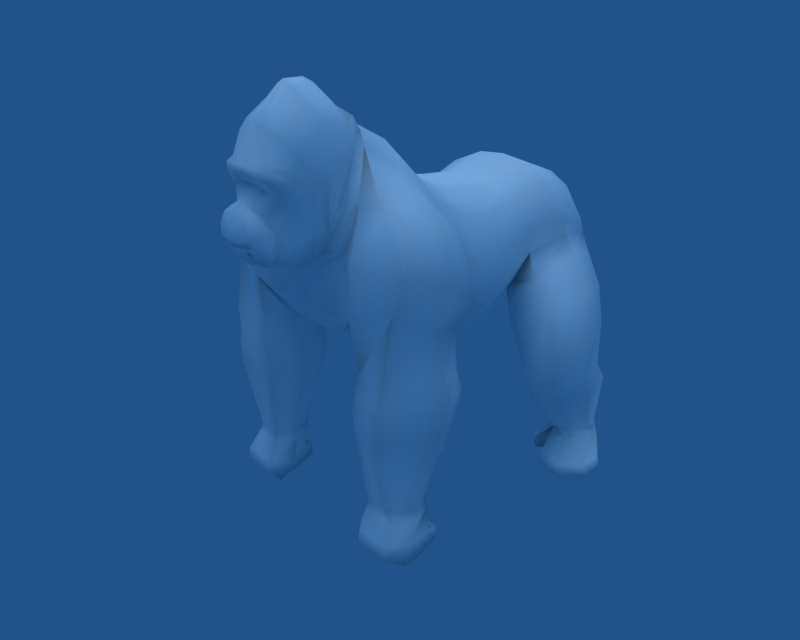 # Source: gorilla_rig.blend  (saved by Blender 2.44.0; exported with 4.5.12 LTS)
import bpy
from mathutils import Matrix  # noqa: F401  (used for matrix-valued properties, if any)

bpy.ops.wm.read_factory_settings(use_empty=True)
scene = bpy.context.scene
scene.name = 'Scene'

# ---- collections
col_collection_1 = bpy.data.collections.new('Collection 1'); scene.collection.children.link(col_collection_1)

# ---- materials (node trees are filled in below, after node groups)
mat_gorillaskin = bpy.data.materials.new('GorillaSkin')
mat_gorillaskin.alpha_threshold = 0.0
mat_gorillaskin.preview_render_type = 'FLAT'
mat_gorillaskin.diffuse_color = (1.0, 1.0, 1.0, 1.0)
mat_gorillaskin.roughness = 0.5
mat_gorillaskin.specular_intensity = 0.0
mat_gorillaskin.line_color = (0.0, 0.0, 0.0, 1.0)

# ---- material node trees

# ---- world
world_world = bpy.data.worlds.new('World'); scene.world = world_world
world_world.color = (0.129, 0.3259, 0.5407)
world_world.use_sun_shadow = False
world_world.sun_shadow_jitter_overblur = 0.0
world_world.cycles.sampling_method = 'MANUAL'
world_world.cycles.sample_map_resolution = 256

# ---- cameras
cam_camera = bpy.data.cameras.new('Camera')
cam_camera.passepartout_alpha = 0.2
cam_camera.clip_end = 100.0
cam_camera.lens = 35.0
cam_camera.ortho_scale = 7.314
cam_camera.show_passepartout = False
cam_camera.show_safe_areas = True
cam_camera.dof.focus_distance = 0.0
cam_camera.dof.aperture_fstop = 128.0

# ---- lights
light_lamp = bpy.data.lights.new('Lamp', 'SUN')
light_lamp.transmission_factor = 0.0
light_lamp.angle = 1.571
light_lamp.energy = 1.0
light_lamp.shadow_buffer_clip_start = 0.5
light_lamp.shadow_soft_size = 1.0
light_lamp.shadow_cascade_max_distance = 1000.0
light_lamp.cycles.use_multiple_importance_sampling = False

# ---- meshes
me_gorilla = bpy.data.meshes.new('Gorilla')
me_gorilla.from_pydata([(0.781, 2.187, -0.5457), (-0.781, 2.187, -0.5457), (0.6555, -1.209, -0.5457), (-0.6555, -1.209, -0.5457), (0.0, -1.209, -0.6276), (0.0, 2.187, -0.6276), (0.6534, 1.838, 1.764), (-0.6534, 1.838, 1.764), (0.6555, -0.6043, 2.446), (-0.6555, -0.6043, 2.446), (0.0, -0.6043, 2.536), (0.0, 1.838, 1.815), (1.155, 1.783, 1.509), (-1.155, 1.783, 1.509), (1.352, -0.4753, 2.01), (-1.352, -0.4753, 2.01), (1.352, -0.9536, -0.2716), (-1.352, -0.9536, -0.2716), (1.155, 1.992, -0.2716), (-1.155, 1.992, -0.2716), (0.7007, -0.5121, -1.008), (-0.7007, -0.5121, -1.008), (0.0, -0.5121, -1.116), (0.7007, 0.2328, 2.006), (-0.7007, 0.2328, 2.006), (0.0, 0.2328, 2.071), (1.297, 0.2507, 1.61), (-1.297, 0.2507, 1.61), (1.297, -0.3488, -0.6421), (-1.297, -0.3488, -0.6421), (1.153, 4.155, -0.156), (-1.153, 4.155, -0.156), (1.174, 3.59, 1.456), (-1.174, 3.59, 1.456), (0.0, 3.741, 1.556), (0.6025, 3.787, 1.628), (-0.6025, 3.787, 1.628), (0.0, 3.885, -0.286), (0.6025, 4.063, -0.4826), (-0.6025, 4.063, -0.4826), (1.352, -1.413, -0.2303), (-1.352, -1.413, -0.2303), (1.352, -0.8294, 2.31), (-1.352, -0.8294, 2.31), (0.0, -0.8784, 2.963), (0.6555, -0.8784, 2.85), (-0.6555, -0.8784, 2.85), (0.0, -1.74, -0.5731), (0.6555, -1.74, -0.4942), (-0.6555, -1.74, -0.4942), (0.7007, -2.451, -0.1382), (-0.7007, -2.451, -0.1382), (0.0, -2.451, -0.1847), (0.7007, -1.264, 3.214), (-0.7007, -1.264, 3.214), (0.0, -1.264, 3.352), (1.297, -1.363, 2.75), (-1.297, -1.363, 2.75), (1.297, -2.189, 0.01331), (-1.297, -2.189, 0.01331), (2.026, -0.5313, 1.118), (-2.026, -0.5313, 1.118), (1.514, 1.841, 0.9346), (-1.514, 1.841, 0.9346), (1.874, -0.02576, 0.8336), (-1.874, -0.02576, 0.8336), (1.369, 3.963, 0.6632), (-1.369, 3.963, 0.6632), (0.5009, 4.325, 0.7438), (-0.5009, 4.325, 0.7438), (0.0, 4.191, 0.7525), (2.026, -0.7606, 1.712), (-2.026, -0.7606, 1.712), (1.874, -1.426, 2.45), (-1.874, -1.426, 2.45), (0.763, 0.7677, -1.217), (-0.763, 0.7677, -1.217), (0.0, 0.7677, -1.338), (0.667, 1.035, 1.863), (-0.667, 1.035, 1.863), (0.0, 1.035, 1.919), (1.222, 0.9933, 1.426), (-1.222, 0.9933, 1.426), (1.222, 0.7612, -0.8096), (-1.222, 0.7612, -0.8096), (1.665, 0.9075, 0.7212), (-1.665, 0.9075, 0.7212), (0.7007, 3.127, -0.5916), (-0.7007, 3.127, -0.5916), (1.297, 2.698, 1.72), (-1.297, 2.698, 1.72), (0.6303, 2.813, 2.026), (-0.6303, 2.813, 2.026), (0.0, 2.813, 2.092), (0.0, 3.127, -0.6761), (1.802, 2.701, 1.024), (-1.802, 2.701, 1.024), (2.048, -0.7192, 0.2742), (-2.048, -0.7192, 0.2742), (1.526, 1.963, 0.4386), (-1.526, 1.963, 0.4386), (1.893, -0.2338, -0.006565), (-1.893, -0.2338, -0.006565), (1.428, 4.01, 0.3368), (-1.428, 4.01, 0.3368), (0.5465, 4.29, 0.142), (-0.5465, 4.29, 0.142), (0.0, 4.142, 0.2284), (2.206, -0.8845, 0.4769), (-2.206, -0.8845, 0.4769), (1.68, 0.8111, -0.1349), (-1.68, 0.8111, -0.1349), (1.821, 2.777, 0.7208), (-1.821, 2.777, 0.7208), (1.751, -2.282, 2.384), (-1.751, -2.282, 2.384), (1.535, -2.83, 1.585), (-1.535, -2.83, 1.585), (1.378, -2.778, 0.4734), (-1.378, -2.778, 0.4734), (1.376, -1.844, 2.77), (-1.376, -1.844, 2.77), (0.7725, -2.74, 0.3646), (-0.7725, -2.74, 0.3646), (0.8726, -1.879, 3.229), (-0.8726, -1.879, 3.229), (0.0, -1.657, 3.564), (0.0, -2.756, 0.3391), (0.9328, -2.449, 1.452), (-0.9328, -2.449, 1.452), (1.148, -2.27, 2.37), (-1.148, -2.27, 2.37), (0.0, -2.811, 0.819), (2.382, -0.9718, 1.389), (-2.382, -0.9718, 1.389), (2.357, -1.473, 2.084), (-2.357, -1.473, 2.084), (2.257, -2.139, 2.115), (-2.257, -2.139, 2.115), (2.792, -1.752, 1.322), (-2.792, -1.752, 1.322), (2.654, -0.9702, 0.7345), (-2.654, -0.9702, 0.7345), (2.493, -2.511, 1.492), (-2.493, -2.511, 1.492), (2.554, -1.915, 0.416), (-2.554, -1.915, 0.416), (2.358, -1.158, 0.09296), (-2.358, -1.158, 0.09296), (2.233, -2.535, 0.772), (-2.233, -2.535, 0.772), (1.288, -1.267, -0.8059), (-1.288, -1.267, -0.8059), (1.145, -2.111, -0.663), (-1.145, -2.111, -0.663), (1.428, -2.641, -0.6186), (-1.428, -2.641, -0.6186), (2.734, -1.856, -0.5245), (-2.734, -1.856, -0.5245), (2.396, -1.136, -0.7498), (-2.396, -1.136, -0.7498), (2.223, -2.779, -0.4883), (-2.223, -2.779, -0.4883), (1.446, -1.137, -1.561), (-1.446, -1.137, -1.561), (1.107, -2.026, -1.407), (-1.107, -2.026, -1.407), (1.314, -2.737, -1.406), (-1.314, -2.737, -1.406), (2.825, -1.913, -1.256), (-2.825, -1.913, -1.256), (2.41, -1.085, -1.503), (-2.41, -1.085, -1.503), (2.115, -2.892, -1.278), (-2.115, -2.892, -1.278), (1.315, -2.202, -3.361), (-1.315, -2.202, -3.361), (1.619, -1.686, -3.427), (-1.619, -1.686, -3.427), (1.525, -2.619, -3.36), (-1.525, -2.619, -3.36), (2.166, -1.684, -3.413), (-2.166, -1.684, -3.413), (2.405, -2.187, -3.366), (-2.405, -2.187, -3.366), (1.993, -2.618, -3.354), (-1.993, -2.618, -3.354), (1.416, -1.166, -1.196), (-1.416, -1.166, -1.196), (1.15, -2.099, -1.035), (-1.15, -2.099, -1.035), (1.406, -2.752, -1.033), (-1.406, -2.752, -1.033), (2.836, -1.797, -0.9326), (-2.836, -1.797, -0.9326), (2.435, -1.038, -1.16), (-2.435, -1.038, -1.16), (2.163, -2.805, -0.9139), (-2.163, -2.805, -0.9139), (1.476, -1.233, -2.0), (-1.476, -1.233, -2.0), (1.08, -2.066, -1.857), (-1.08, -2.066, -1.857), (1.349, -2.733, -1.855), (-1.349, -2.733, -1.855), (2.749, -1.964, -1.717), (-2.749, -1.964, -1.717), (2.366, -1.204, -1.945), (-2.366, -1.204, -1.945), (2.1, -2.878, -1.736), (-2.1, -2.878, -1.736), (1.846, 1.748, -0.01612), (-1.846, 1.748, -0.01612), (2.165, 2.552, 0.3891), (-2.165, 2.552, 0.3891), (1.866, 3.586, 0.1709), (-1.866, 3.586, 0.1709), (1.152, 3.905, -0.7192), (-1.152, 3.905, -0.7192), (0.989, 2.911, -1.166), (-0.989, 2.911, -1.166), (1.069, 1.972, -1.12), (-1.069, 1.972, -1.12), (1.456, 4.028, -0.4346), (-1.456, 4.028, -0.4346), (1.379, 1.777, -0.4302), (-1.379, 1.777, -0.4302), (2.432, 1.424, -0.6415), (-2.432, 1.424, -0.6415), (2.698, 2.238, -0.2725), (-2.698, 2.238, -0.2725), (2.451, 3.254, -0.3976), (-2.451, 3.254, -0.3976), (1.738, 3.465, -1.174), (-1.738, 3.465, -1.174), (1.574, 2.587, -1.792), (-1.574, 2.587, -1.792), (1.655, 1.648, -1.746), (-1.655, 1.648, -1.746), (2.048, 3.612, -0.7772), (-2.048, 3.612, -0.7772), (1.965, 1.453, -1.056), (-1.965, 1.453, -1.056), (2.734, 1.343, -1.261), (-2.734, 1.343, -1.261), (3.024, 2.061, -1.072), (-3.024, 2.061, -1.072), (2.808, 2.924, -1.065), (-2.808, 2.924, -1.065), (1.878, 3.052, -1.673), (-1.878, 3.052, -1.673), (1.814, 2.371, -1.98), (-1.814, 2.371, -1.98), (1.898, 1.551, -1.955), (-1.898, 1.551, -1.955), (2.369, 3.18, -1.317), (-2.369, 3.18, -1.317), (2.242, 1.282, -1.56), (-2.242, 1.282, -1.56), (2.728, 1.398, -2.166), (-2.728, 1.398, -2.166), (3.036, 2.073, -2.072), (-3.036, 2.073, -2.072), (2.853, 2.873, -2.013), (-2.853, 2.873, -2.013), (1.841, 3.006, -2.302), (-1.841, 3.006, -2.302), (1.684, 2.36, -2.361), (-1.684, 2.36, -2.361), (1.85, 1.597, -2.363), (-1.85, 1.597, -2.363), (2.375, 3.148, -2.112), (-2.375, 3.148, -2.112), (2.197, 1.309, -2.31), (-2.197, 1.309, -2.31), (2.728, 1.718, -2.648), (-2.728, 1.718, -2.648), (3.036, 2.394, -2.554), (-3.036, 2.394, -2.554), (2.853, 3.194, -2.494), (-2.853, 3.194, -2.494), (1.841, 3.327, -2.784), (-1.841, 3.327, -2.784), (1.684, 2.681, -2.843), (-1.684, 2.681, -2.843), (1.85, 1.917, -2.844), (-1.85, 1.917, -2.844), (2.375, 3.468, -2.594), (-2.375, 3.468, -2.594), (2.197, 1.63, -2.791), (-2.197, 1.63, -2.791), (2.774, 2.882, -3.722), (-2.774, 2.882, -3.722), (2.58, 2.521, -3.695), (-2.58, 2.521, -3.695), (2.659, 3.342, -3.706), (-2.659, 3.342, -3.706), (2.022, 3.404, -3.672), (-2.022, 3.404, -3.672), (1.897, 2.998, -3.709), (-1.897, 2.998, -3.709), (2.027, 2.517, -3.71), (-2.027, 2.517, -3.71), (2.358, 3.494, -3.704), (-2.358, 3.494, -3.704), (2.246, 2.379, -3.698), (-2.246, 2.379, -3.698), (0.0, -3.163, 3.942), (0.0, -2.878, 1.271), (0.0, -4.009, 1.685), (0.0, -4.112, 1.926), (0.5994, -3.163, 3.688), (-0.5994, -3.163, 3.688), (0.7579, -2.878, 1.461), (-0.7579, -2.878, 1.461), (0.3182, -3.953, 1.711), (-0.3182, -3.953, 1.711), (0.3182, -4.055, 1.952), (-0.3182, -4.055, 1.952), (0.0, -3.929, 1.561), (0.0, -4.026, 2.136), (0.0, -4.026, 1.823), (1.022, -2.758, 2.916), (-1.022, -2.758, 2.916), (0.2996, -3.829, 1.561), (-0.2996, -3.829, 1.561), (0.3899, -3.97, 1.837), (-0.3899, -3.97, 1.837), (0.3743, -3.997, 2.136), (-0.3743, -3.997, 2.136), (0.2901, -2.913, 1.307), (-0.2901, -2.913, 1.307), (0.1943, -3.184, 3.853), (-0.1943, -3.184, 3.853), (0.0941, -3.991, 1.702), (-0.0941, -3.991, 1.702), (0.0941, -4.089, 1.932), (-0.0941, -4.089, 1.932), (0.4492, -3.896, 1.823), (-0.4492, -3.896, 1.823), (0.1133, -3.92, 1.526), (-0.1133, -3.92, 1.526), (0.0941, -4.007, 1.833), (-0.0941, -4.007, 1.833), (0.1042, -4.023, 2.146), (-0.1042, -4.023, 2.146), (0.0, -3.727, 1.361), (0.0, -3.962, 2.328), (0.4588, -3.727, 1.502), (-0.4588, -3.727, 1.502), (0.2843, -3.962, 2.328), (-0.2843, -3.962, 2.328), (0.5336, -3.743, 1.801), (-0.5336, -3.743, 1.801), (0.1393, -3.722, 1.393), (-0.1393, -3.722, 1.393), (0.105, -3.96, 2.329), (-0.105, -3.96, 2.329), (0.0, -3.358, 1.235), (0.0, -3.623, 2.794), (0.5602, -3.358, 1.425), (-0.5602, -3.358, 1.425), (0.4762, -3.592, 2.706), (-0.4762, -3.592, 2.706), (0.6122, -3.297, 2.371), (-0.6122, -3.297, 2.371), (0.2388, -3.37, 1.27), (-0.2388, -3.37, 1.27), (0.1529, -3.602, 2.781), (-0.1529, -3.602, 2.781), (0.0, -3.539, 1.279), (0.0, -3.793, 2.561), (0.415, -3.517, 1.455), (-0.415, -3.517, 1.455), (0.2081, -3.742, 2.457), (-0.2081, -3.742, 2.457), (0.4898, -3.481, 2.021), (-0.4898, -3.481, 2.021), (0.1655, -3.543, 1.312), (-0.1655, -3.543, 1.312), (0.04202, -3.785, 2.537), (-0.04202, -3.785, 2.537), (0.0, -3.272, 1.211), (0.0, -3.768, 2.969), (0.6117, -3.272, 1.402), (-0.6117, -3.272, 1.402), (0.4787, -3.704, 2.933), (-0.4787, -3.704, 2.933), (0.707, -3.194, 2.474), (-0.707, -3.194, 2.474), (0.2558, -3.289, 1.25), (-0.2558, -3.289, 1.25), (0.1575, -3.754, 2.962), (-0.1575, -3.754, 2.962), (0.0, -3.158, 1.171), (0.0, -3.72, 3.097), (0.6853, -3.158, 1.362), (-0.6853, -3.158, 1.362), (0.5523, -3.656, 3.061), (-0.5523, -3.656, 3.061), (0.7806, -3.083, 2.579), (-0.7806, -3.083, 2.579), (0.2871, -3.18, 1.212), (-0.2871, -3.18, 1.212), (0.1878, -3.716, 3.091), (-0.1878, -3.716, 3.091), (0.0, -3.052, 1.182), (0.0, -3.614, 3.167), (0.6965, -3.052, 1.373), (-0.6965, -3.052, 1.373), (0.5221, -3.549, 3.131), (-0.5221, -3.549, 3.131), (0.8103, -2.989, 2.692), (-0.8103, -2.989, 2.692), (0.306, -3.079, 1.222), (-0.306, -3.079, 1.222), (0.1942, -3.614, 3.157), (-0.1942, -3.614, 3.157), (0.0, -2.965, 1.226), (0.0, -3.448, 3.741), (0.7103, -2.965, 1.417), (-0.7103, -2.965, 1.417), (0.5667, -3.341, 3.519), (-0.5667, -3.341, 3.519), (0.9143, -2.873, 2.804), (-0.9143, -2.873, 2.804), (0.298, -2.996, 1.265), (-0.298, -2.996, 1.265), (0.196, -3.457, 3.68), (-0.196, -3.457, 3.68), (0.0, -3.636, 1.352), (0.0, -3.877, 2.444), (0.459, -3.629, 1.5), (-0.459, -3.629, 1.5), (0.2773, -3.827, 2.401), (-0.2773, -3.827, 2.401), (0.5139, -3.612, 1.911), (-0.5139, -3.612, 1.911), (0.1077, -3.636, 1.385), (-0.1077, -3.636, 1.385), (0.07353, -3.865, 2.426), (-0.07353, -3.865, 2.426), (0.0, -4.083, 1.853), (0.8115, -2.96, 3.414), (-0.8115, -2.96, 3.414), (0.3182, -4.027, 1.879), (-0.3182, -4.027, 1.879), (0.4492, -3.946, 1.98), (-0.4492, -3.946, 1.98), (0.0941, -4.062, 1.862), (-0.0941, -4.062, 1.862), (0.5336, -3.852, 2.064), (-0.5336, -3.852, 2.064), (0.6332, -3.465, 2.545), (-0.6332, -3.465, 2.545), (0.4074, -3.637, 2.291), (-0.4074, -3.637, 2.291), (0.6909, -3.539, 2.743), (-0.6909, -3.539, 2.743), (0.7645, -3.38, 2.874), (-0.7645, -3.38, 2.874), (0.7942, -3.287, 3.03), (-0.7942, -3.287, 3.03), (0.7935, -3.161, 3.235), (-0.7935, -3.161, 3.235), (0.4892, -3.744, 2.178), (-0.4892, -3.744, 2.178), (0.0, -4.039, 1.754), (1.022, -2.818, 2.094), (-1.022, -2.818, 2.094), (0.3182, -3.983, 1.78), (-0.3182, -3.983, 1.78), (0.4492, -3.862, 1.692), (-0.4492, -3.862, 1.692), (0.0941, -4.02, 1.768), (-0.0941, -4.02, 1.768), (0.5336, -3.735, 1.581), (-0.5336, -3.735, 1.581), (0.6122, -3.324, 1.77), (-0.6122, -3.324, 1.77), (0.4898, -3.506, 1.618), (-0.4898, -3.506, 1.618), (0.6637, -3.233, 1.843), (-0.6637, -3.233, 1.843), (0.7373, -3.12, 1.875), (-0.7373, -3.12, 1.875), (0.8103, -3.021, 1.937), (-0.8103, -3.021, 1.937), (0.9143, -2.919, 2.015), (-0.9143, -2.919, 2.015), (0.5337, -3.624, 1.632), (-0.5337, -3.624, 1.632), (0.0, -2.766, 1.314), (0.3153, -2.715, 1.479), (-0.3153, -2.715, 1.479), (0.7418, -2.723, 1.616), (-0.7418, -2.723, 1.616), (0.5994, -2.741, 3.955), (-0.5994, -2.741, 3.955), (0.1943, -2.771, 4.238), (-0.1943, -2.771, 4.238), (0.0, -2.801, 4.33), (1.006, -2.5, 3.149), (-1.006, -2.5, 3.149), (0.8115, -2.642, 3.647), (-0.8115, -2.642, 3.647), (1.006, -2.629, 2.309), (-1.006, -2.629, 2.309), (0.8902, -2.116, 3.292), (-0.8902, -2.116, 3.292), (1.077, -2.449, 2.408), (-1.077, -2.449, 2.408), (0.8373, -2.586, 1.534), (-0.8373, -2.586, 1.534), (0.0, -2.803, 1.117), (0.3905, 2.187, -0.5866), (-0.3905, 2.187, -0.5866), (0.3278, -1.209, -0.5866), (-0.3278, -1.209, -0.5866), (0.3267, 1.838, 1.789), (-0.3267, 1.838, 1.789), (0.3278, -0.6043, 2.491), (-0.3278, -0.6043, 2.491), (0.3503, -0.5121, -1.062), (-0.3503, -0.5121, -1.062), (0.3503, 0.2328, 2.038), (-0.3503, 0.2328, 2.038), (0.3012, 3.764, 1.592), (-0.3012, 3.764, 1.592), (0.3012, 3.98, -0.4253), (-0.3012, 3.98, -0.4253), (0.3278, -0.8784, 2.907), (-0.3278, -0.8784, 2.907), (0.3278, -1.74, -0.5336), (-0.3278, -1.74, -0.5336), (0.3503, -2.451, -0.1614), (-0.3503, -2.451, -0.1614), (0.3503, -1.264, 3.283), (-0.3503, -1.264, 3.283), (0.2504, 4.32, 0.7547), (-0.2504, 4.32, 0.7547), (0.3815, 0.7677, -1.277), (-0.3815, 0.7677, -1.277), (0.3335, 1.035, 1.891), (-0.3335, 1.035, 1.891), (0.3151, 2.813, 2.059), (-0.3151, 2.813, 2.059), (0.3503, 3.127, -0.6339), (-0.3503, 3.127, -0.6339), (0.2732, 4.283, 0.1586), (-0.2732, 4.283, 0.1586), (0.3872, -1.695, 3.499), (-0.3872, -1.695, 3.499), (0.3863, -2.748, 0.3519), (-0.3863, -2.748, 0.3519), (0.4664, -2.688, 1.135), (-0.4664, -2.688, 1.135), (0.4187, -2.695, 1.325), (-0.4187, -2.695, 1.325), (0.8184, -2.166, 3.651), (-0.8184, -2.166, 3.651), (0.5849, -2.265, 3.961), (-0.5849, -2.265, 3.961), (0.2076, -2.364, 4.251), (-0.2076, -2.364, 4.251), (0.0, -2.404, 4.317), (0.8096, -1.893, 3.476), (-0.8096, -1.893, 3.476), (0.6586, -1.92, 3.707), (-0.6586, -1.92, 3.707), (0.2246, -1.931, 3.815), (-0.2246, -1.931, 3.815), (0.0, -1.996, 3.91), (0.7319, 0.1278, -1.227), (-0.7319, 0.1278, -1.227), (0.0, 0.1278, -1.342), (0.6838, 0.6341, 1.935), (-0.6838, 0.6341, 1.935), (0.0, 0.6341, 1.995), (1.259, 0.622, 1.518), (-1.259, 0.622, 1.518), (1.259, 0.2062, -0.8175), (-1.259, 0.2062, -0.8175), (1.77, 0.4409, 0.7774), (-1.77, 0.4409, 0.7774), (1.787, 0.2886, -0.07076), (-1.787, 0.2886, -0.07076), (0.3659, 0.1278, -1.284), (-0.3659, 0.1278, -1.284), (0.3419, 0.6341, 1.965), (-0.3419, 0.6341, 1.965), (1.516, -1.762, -3.582), (-1.516, -1.762, -3.582), (1.424, -2.258, -4.436), (-1.424, -2.258, -4.436), (1.516, -2.918, -4.242), (-1.516, -2.918, -4.242), (1.516, -2.681, -3.582), (-1.516, -2.681, -3.582), (2.272, -1.762, -3.582), (-2.272, -1.762, -3.582), (2.493, -2.258, -4.436), (-2.493, -2.258, -4.436), (2.272, -2.918, -4.242), (-2.272, -2.918, -4.242), (2.191, -2.588, -3.582), (-2.191, -2.588, -3.582), (1.299, -2.761, -4.414), (-1.299, -2.761, -4.414), (1.424, -1.935, -3.912), (-1.424, -1.935, -3.912), (1.312, -2.221, -3.582), (-1.312, -2.221, -3.582), (1.516, -2.853, -3.977), (-1.516, -2.853, -3.977), (2.493, -1.935, -3.912), (-2.493, -1.935, -3.912), (2.518, -2.591, -4.414), (-2.518, -2.591, -4.414), (2.272, -2.853, -3.977), (-2.272, -2.853, -3.977), (2.422, -2.221, -3.582), (-2.422, -2.221, -3.582), (1.148, -2.437, -3.955), (-1.148, -2.437, -3.955), (2.518, -2.437, -3.955), (-2.518, -2.437, -3.955), (1.585, -1.637, -4.072), (-1.585, -1.637, -4.072), (2.384, -1.637, -4.072), (-2.384, -1.637, -4.072), (2.384, -1.645, -4.415), (-2.384, -1.645, -4.415), (1.585, -1.645, -4.415), (-1.585, -1.645, -4.415), (2.074, 3.363, -3.866), (-2.074, 3.363, -3.866), (2.018, 3.43, -4.435), (-2.018, 3.43, -4.435), (2.074, 2.579, -4.435), (-2.074, 2.579, -4.435), (2.074, 2.579, -3.866), (-2.074, 2.579, -3.866), (2.672, 3.363, -3.866), (-2.672, 3.363, -3.866), (2.672, 3.363, -4.435), (-2.672, 3.363, -4.435), (2.672, 2.579, -4.37), (-2.672, 2.579, -4.37), (2.672, 2.579, -3.866), (-2.672, 2.579, -3.866), (1.924, 2.962, -4.435), (-1.924, 2.962, -4.435), (1.982, 3.496, -4.14), (-1.982, 3.496, -4.14), (1.924, 2.962, -3.866), (-1.924, 2.962, -3.866), (2.043, 2.571, -4.14), (-2.043, 2.571, -4.14), (2.693, 3.424, -4.14), (-2.693, 3.424, -4.14), (2.908, 3.078, -4.443), (-2.908, 3.078, -4.443), (2.908, 3.078, -3.874), (-2.908, 3.078, -3.874), (2.383, 3.561, -4.435), (-2.383, 3.561, -4.435), (2.439, 3.495, -3.866), (-2.439, 3.495, -3.866), (2.439, 2.428, -4.37), (-2.439, 2.428, -4.37), (2.439, 2.428, -3.866), (-2.439, 2.428, -3.866), (1.879, 2.987, -4.14), (-1.879, 2.987, -4.14), (2.949, 3.114, -4.149), (-2.949, 3.114, -4.149), (2.379, 3.639, -4.14), (-2.379, 3.639, -4.14), (2.439, 2.962, -4.37), (-2.439, 2.962, -4.37), (3.286, 2.564, -4.432), (-3.286, 2.564, -4.432), (3.36, 2.555, -4.278), (-3.36, 2.555, -4.278), (3.286, 2.564, -4.09), (-3.286, 2.564, -4.09), (3.264, 2.131, -4.09), (-3.264, 2.131, -4.09), (2.833, 1.73, -4.09), (-2.833, 1.73, -4.09), (2.284, 1.896, -4.09), (-2.284, 1.896, -4.09), (3.264, 2.131, -4.432), (-3.264, 2.131, -4.432), (2.833, 1.73, -4.432), (-2.833, 1.73, -4.432), (2.284, 1.896, -4.432), (-2.284, 1.896, -4.432), (2.271, 1.829, -4.278), (-2.271, 1.829, -4.278), (2.868, 1.649, -4.278), (-2.868, 1.649, -4.278), (3.336, 2.085, -4.278), (-3.336, 2.085, -4.278), (1.699, 2.428, -4.432), (-1.699, 2.428, -4.432), (1.635, 2.407, -4.293), (-1.635, 2.407, -4.293), (1.699, 2.428, -4.115), (-1.699, 2.428, -4.115), (1.795, 2.251, -4.293), (-1.795, 2.251, -4.293), (1.846, 2.284, -4.115), (-1.846, 2.284, -4.115), (1.846, 2.284, -4.432), (-1.846, 2.284, -4.432)], [], [(23, 8, 14, 26), (15, 9, 24, 27), (2, 20, 28, 16), (29, 21, 3, 17), (2, 16, 40, 48), (41, 17, 3, 49), (14, 8, 45, 42), (46, 9, 15, 43), (42, 45, 53, 56), (54, 46, 43, 57), (48, 40, 58, 50), (59, 41, 49, 51), (14, 60, 64, 26), (65, 61, 15, 27), (68, 35, 32, 66), (33, 36, 69, 67), (60, 14, 42, 71), (43, 15, 61, 72), (71, 42, 56, 73), (57, 43, 72, 74), (6, 78, 81, 12), (82, 79, 7, 13), (75, 0, 18, 83), (19, 1, 76, 84), (85, 62, 12, 81), (13, 63, 86, 82), (12, 89, 91, 6), (92, 90, 13, 7), (89, 32, 35, 91), (36, 33, 90, 92), (62, 95, 89, 12), (90, 96, 63, 13), (95, 66, 32, 89), (33, 67, 96, 90), (60, 97, 101, 64), (102, 98, 61, 65), (97, 16, 28, 101), (29, 17, 98, 102), (38, 105, 103, 30), (104, 106, 39, 31), (105, 68, 66, 103), (67, 69, 106, 104), (16, 97, 108, 40), (109, 98, 17, 41), (97, 60, 71, 108), (72, 61, 98, 109), (18, 99, 110, 83), (111, 100, 19, 84), (99, 62, 85, 110), (86, 63, 100, 111), (112, 95, 62, 99), (63, 96, 113, 100), (103, 66, 95, 112), (96, 67, 104, 113), (73, 56, 120, 114), (121, 57, 74, 115), (50, 58, 118, 122), (119, 59, 51, 123), (56, 53, 124, 120), (125, 54, 57, 121), (128, 122, 118, 116), (119, 123, 129, 117), (130, 128, 116, 114), (117, 129, 131, 115), (124, 130, 114, 120), (115, 131, 125, 121), (71, 73, 135, 133), (136, 74, 72, 134), (73, 114, 137, 135), (138, 115, 74, 136), (133, 135, 139, 141), (140, 136, 134, 142), (135, 137, 143, 139), (144, 138, 136, 140), (114, 116, 143, 137), (144, 117, 115, 138), (71, 133, 141, 108), (142, 134, 72, 109), (141, 139, 145, 147), (146, 140, 142, 148), (139, 143, 149, 145), (150, 144, 140, 146), (116, 118, 149, 143), (150, 119, 117, 144), (40, 108, 141, 147), (142, 109, 41, 148), (58, 40, 151, 153), (152, 41, 59, 154), (118, 58, 153, 155), (154, 59, 119, 156), (147, 145, 157, 159), (158, 146, 148, 160), (145, 149, 161, 157), (162, 150, 146, 158), (149, 118, 155, 161), (156, 119, 150, 162), (40, 147, 159, 151), (160, 148, 41, 152), (151, 187, 189, 153), (190, 188, 152, 154), (153, 189, 191, 155), (192, 190, 154, 156), (157, 193, 195, 159), (196, 194, 158, 160), (161, 197, 193, 157), (194, 198, 162, 158), (155, 191, 197, 161), (198, 192, 156, 162), (159, 195, 187, 151), (188, 196, 160, 152), (163, 199, 201, 165), (202, 200, 164, 166), (199, 177, 175, 201), (176, 178, 200, 202), (165, 201, 203, 167), (204, 202, 166, 168), (201, 175, 179, 203), (180, 176, 202, 204), (169, 205, 207, 171), (208, 206, 170, 172), (205, 183, 181, 207), (182, 184, 206, 208), (173, 209, 205, 169), (206, 210, 174, 170), (209, 185, 183, 205), (184, 186, 210, 206), (167, 203, 209, 173), (210, 204, 168, 174), (203, 179, 185, 209), (186, 180, 204, 210), (171, 207, 199, 163), (200, 208, 172, 164), (207, 181, 177, 199), (178, 182, 208, 200), (112, 99, 211, 213), (212, 100, 113, 214), (103, 112, 213, 215), (214, 113, 104, 216), (87, 38, 217, 219), (218, 39, 88, 220), (0, 87, 219, 221), (220, 88, 1, 222), (30, 103, 215, 223), (216, 104, 31, 224), (30, 223, 217, 38), (218, 224, 31, 39), (18, 225, 211, 99), (212, 226, 19, 100), (0, 221, 225, 18), (226, 222, 1, 19), (213, 211, 227, 229), (228, 212, 214, 230), (215, 213, 229, 231), (230, 214, 216, 232), (219, 217, 233, 235), (234, 218, 220, 236), (221, 219, 235, 237), (236, 220, 222, 238), (223, 215, 231, 239), (232, 216, 224, 240), (217, 223, 239, 233), (240, 224, 218, 234), (211, 225, 241, 227), (242, 226, 212, 228), (225, 221, 237, 241), (238, 222, 226, 242), (229, 227, 243, 245), (244, 228, 230, 246), (231, 229, 245, 247), (246, 230, 232, 248), (235, 233, 249, 251), (250, 234, 236, 252), (237, 235, 251, 253), (252, 236, 238, 254), (239, 231, 247, 255), (248, 232, 240, 256), (233, 239, 255, 249), (256, 240, 234, 250), (227, 241, 257, 243), (258, 242, 228, 244), (241, 237, 253, 257), (254, 238, 242, 258), (245, 243, 259, 261), (260, 244, 246, 262), (247, 245, 261, 263), (262, 246, 248, 264), (251, 249, 265, 267), (266, 250, 252, 268), (253, 251, 267, 269), (268, 252, 254, 270), (255, 247, 263, 271), (264, 248, 256, 272), (249, 255, 271, 265), (272, 256, 250, 266), (243, 257, 273, 259), (274, 258, 244, 260), (257, 253, 269, 273), (270, 254, 258, 274), (261, 259, 275, 277), (276, 260, 262, 278), (263, 261, 277, 279), (278, 262, 264, 280), (267, 265, 281, 283), (282, 266, 268, 284), (269, 267, 283, 285), (284, 268, 270, 286), (271, 263, 279, 287), (280, 264, 272, 288), (265, 271, 287, 281), (288, 272, 266, 282), (259, 273, 289, 275), (290, 274, 260, 276), (273, 269, 285, 289), (286, 270, 274, 290), (277, 275, 293, 291), (294, 276, 278, 292), (279, 277, 291, 295), (292, 278, 280, 296), (283, 281, 297, 299), (298, 282, 284, 300), (285, 283, 299, 301), (300, 284, 286, 302), (287, 279, 295, 303), (296, 280, 288, 304), (281, 287, 303, 297), (304, 288, 282, 298), (275, 289, 305, 293), (306, 290, 276, 294), (289, 285, 301, 305), (302, 286, 290, 306), (340, 324, 315, 334), (316, 325, 341, 335), (319, 340, 334, 309), (335, 341, 319, 309), (336, 317, 328, 344), (329, 318, 337, 345), (310, 336, 344, 320), (345, 337, 310, 320), (348, 324, 340, 354), (341, 325, 349, 355), (354, 340, 319, 346), (319, 341, 355, 346), (328, 350, 356, 344), (357, 351, 329, 345), (344, 356, 347, 320), (347, 357, 345, 320), (360, 372, 378, 366), (379, 373, 361, 367), (366, 378, 370, 358), (370, 379, 367, 358), (374, 362, 368, 380), (369, 363, 375, 381), (380, 368, 359, 371), (359, 369, 381, 371), (384, 360, 366, 390), (367, 361, 385, 391), (390, 366, 358, 382), (358, 367, 391, 382), (362, 386, 392, 368), (393, 387, 363, 369), (368, 392, 383, 359), (383, 393, 369, 359), (396, 384, 390, 402), (391, 385, 397, 403), (402, 390, 382, 394), (382, 391, 403, 394), (386, 398, 404, 392), (405, 399, 387, 393), (392, 404, 395, 383), (395, 405, 393, 383), (408, 396, 402, 414), (403, 397, 409, 415), (414, 402, 394, 406), (394, 403, 415, 406), (398, 410, 416, 404), (417, 411, 399, 405), (404, 416, 407, 395), (407, 417, 405, 395), (313, 420, 426, 330), (427, 421, 314, 331), (420, 408, 414, 426), (415, 409, 421, 427), (330, 426, 418, 308), (418, 427, 331, 308), (426, 414, 406, 418), (406, 415, 427, 418), (410, 422, 428, 416), (429, 423, 411, 417), (422, 311, 332, 428), (333, 312, 423, 429), (416, 428, 419, 407), (419, 429, 417, 407), (428, 332, 307, 419), (307, 333, 429, 419), (372, 432, 438, 378), (439, 433, 373, 379), (432, 348, 354, 438), (355, 349, 433, 439), (378, 438, 430, 370), (430, 439, 379, 370), (438, 354, 346, 430), (346, 355, 439, 430), (350, 434, 440, 356), (441, 435, 351, 357), (434, 374, 380, 440), (381, 375, 435, 441), (356, 440, 431, 347), (431, 441, 357, 347), (440, 380, 371, 431), (371, 381, 441, 431), (317, 445, 447, 328), (448, 446, 318, 329), (445, 326, 338, 447), (339, 327, 446, 448), (326, 445, 449, 342), (450, 446, 327, 343), (445, 317, 336, 449), (337, 318, 446, 450), (342, 449, 442, 321), (442, 450, 343, 321), (449, 336, 310, 442), (310, 337, 450, 442), (328, 447, 451, 350), (452, 448, 329, 351), (447, 338, 352, 451), (353, 339, 448, 452), (374, 455, 453, 362), (454, 456, 375, 363), (455, 376, 364, 453), (365, 377, 456, 454), (362, 453, 457, 386), (458, 454, 363, 387), (453, 364, 388, 457), (389, 365, 454, 458), (386, 457, 459, 398), (460, 458, 387, 399), (457, 388, 400, 459), (401, 389, 458, 460), (398, 459, 461, 410), (462, 460, 399, 411), (459, 400, 412, 461), (413, 401, 460, 462), (422, 463, 443, 311), (444, 464, 423, 312), (463, 424, 322, 443), (323, 425, 464, 444), (410, 461, 463, 422), (464, 462, 411, 423), (461, 412, 424, 463), (425, 413, 462, 464), (434, 465, 455, 374), (456, 466, 435, 375), (465, 436, 376, 455), (377, 437, 466, 456), (350, 451, 465, 434), (466, 452, 351, 435), (451, 352, 436, 465), (437, 353, 452, 466), (326, 470, 472, 338), (473, 471, 327, 339), (470, 315, 324, 472), (325, 316, 471, 473), (315, 470, 474, 334), (475, 471, 316, 335), (470, 326, 342, 474), (343, 327, 471, 475), (334, 474, 467, 309), (467, 475, 335, 309), (474, 342, 321, 467), (321, 343, 475, 467), (338, 472, 476, 352), (477, 473, 339, 353), (472, 324, 348, 476), (349, 325, 473, 477), (376, 480, 478, 364), (479, 481, 377, 365), (480, 372, 360, 478), (361, 373, 481, 479), (364, 478, 482, 388), (483, 479, 365, 389), (478, 360, 384, 482), (385, 361, 479, 483), (388, 482, 484, 400), (485, 483, 389, 401), (482, 384, 396, 484), (397, 385, 483, 485), (400, 484, 486, 412), (487, 485, 401, 413), (484, 396, 408, 486), (409, 397, 485, 487), (424, 488, 468, 322), (469, 489, 425, 323), (488, 420, 313, 468), (314, 421, 489, 469), (412, 486, 488, 424), (489, 487, 413, 425), (486, 408, 420, 488), (421, 409, 487, 489), (436, 490, 480, 376), (481, 491, 437, 377), (490, 432, 372, 480), (373, 433, 491, 481), (352, 476, 490, 436), (491, 477, 353, 437), (476, 348, 432, 490), (433, 349, 477, 491), (330, 308, 492, 493), (492, 308, 331, 494), (313, 330, 493, 495), (494, 331, 314, 496), (332, 311, 497, 499), (498, 312, 333, 500), (307, 332, 499, 501), (500, 333, 307, 501), (443, 322, 502, 504), (503, 323, 444, 505), (311, 443, 504, 497), (505, 444, 312, 498), (322, 468, 506, 502), (507, 469, 323, 503), (468, 313, 495, 506), (496, 314, 469, 507), (124, 508, 510, 130), (511, 509, 125, 131), (508, 502, 506, 510), (507, 503, 509, 511), (130, 510, 512, 128), (513, 511, 131, 129), (510, 506, 495, 512), (496, 507, 511, 513), (2, 517, 523, 20), (524, 518, 3, 21), (517, 4, 22, 523), (22, 4, 518, 524), (10, 521, 525, 25), (526, 522, 10, 25), (521, 8, 23, 525), (24, 9, 522, 526), (8, 521, 531, 45), (532, 522, 9, 46), (521, 10, 44, 531), (44, 10, 522, 532), (4, 517, 533, 47), (534, 518, 4, 47), (517, 2, 48, 533), (49, 3, 518, 534), (47, 533, 535, 52), (536, 534, 47, 52), (533, 48, 50, 535), (51, 49, 534, 536), (45, 531, 537, 53), (538, 532, 46, 54), (531, 44, 55, 537), (55, 44, 532, 538), (68, 539, 527, 35), (528, 540, 69, 36), (539, 70, 34, 527), (34, 70, 540, 528), (515, 0, 75, 541), (76, 1, 516, 542), (541, 77, 5, 515), (5, 77, 542, 516), (80, 543, 519, 11), (520, 544, 80, 11), (543, 78, 6, 519), (7, 79, 544, 520), (91, 545, 519, 6), (520, 546, 92, 7), (545, 93, 11, 519), (11, 93, 546, 520), (35, 527, 545, 91), (546, 528, 36, 92), (527, 34, 93, 545), (93, 34, 528, 546), (0, 515, 547, 87), (548, 516, 1, 88), (515, 5, 94, 547), (94, 5, 516, 548), (37, 529, 547, 94), (548, 530, 37, 94), (529, 38, 87, 547), (88, 39, 530, 548), (105, 549, 539, 68), (540, 550, 106, 69), (549, 107, 70, 539), (70, 107, 550, 540), (38, 529, 549, 105), (550, 530, 39, 106), (529, 37, 107, 549), (107, 37, 530, 550), (53, 537, 551, 124), (552, 538, 54, 125), (537, 55, 126, 551), (126, 55, 538, 552), (52, 535, 553, 127), (554, 536, 52, 127), (535, 50, 122, 553), (123, 51, 536, 554), (128, 555, 553, 122), (554, 556, 129, 123), (555, 132, 127, 553), (127, 132, 556, 554), (512, 557, 555, 128), (556, 558, 513, 129), (557, 514, 132, 555), (132, 514, 558, 556), (492, 514, 557, 493), (558, 514, 492, 494), (493, 557, 512, 495), (513, 558, 494, 496), (502, 508, 559, 504), (560, 509, 503, 505), (497, 504, 559, 561), (560, 505, 498, 562), (497, 561, 563, 499), (564, 562, 498, 500), (499, 563, 565, 501), (565, 564, 500, 501), (126, 570, 568, 551), (569, 571, 126, 552), (561, 570, 572, 563), (572, 571, 562, 564), (559, 568, 570, 561), (571, 569, 560, 562), (126, 572, 570), (571, 572, 126), (563, 572, 565), (565, 572, 564), (124, 551, 568, 566), (569, 552, 125, 567), (508, 566, 568, 559), (569, 567, 509, 560), (124, 566, 508), (509, 567, 125), (78, 576, 579, 81), (580, 577, 79, 82), (576, 23, 26, 579), (27, 24, 577, 580), (20, 573, 581, 28), (582, 574, 21, 29), (573, 75, 83, 581), (84, 76, 574, 582), (64, 583, 579, 26), (580, 584, 65, 27), (583, 85, 81, 579), (82, 86, 584, 580), (110, 585, 581, 83), (582, 586, 111, 84), (585, 101, 28, 581), (29, 102, 586, 582), (85, 583, 585, 110), (586, 584, 86, 111), (583, 64, 101, 585), (102, 65, 584, 586), (523, 587, 573, 20), (574, 588, 524, 21), (587, 541, 75, 573), (76, 542, 588, 574), (22, 575, 587, 523), (588, 575, 22, 524), (575, 77, 541, 587), (542, 77, 575, 588), (525, 589, 578, 25), (578, 590, 526, 25), (589, 543, 80, 578), (80, 544, 590, 578), (23, 576, 589, 525), (590, 577, 24, 526), (576, 78, 543, 589), (544, 79, 577, 590), (613, 597, 611, 623), (612, 598, 614, 624), (595, 613, 623, 607), (624, 614, 596, 608), (623, 611, 591, 609), (592, 612, 624, 610), (607, 623, 609, 593), (610, 624, 608, 594), (621, 605, 619, 625), (620, 606, 622, 626), (599, 621, 625, 615), (626, 622, 600, 616), (625, 619, 603, 617), (604, 620, 626, 618), (615, 625, 617, 601), (618, 626, 616, 602), (615, 601, 631, 629), (632, 602, 616, 630), (593, 609, 627, 633), (628, 610, 594, 634), (597, 613, 619, 605), (620, 614, 598, 606), (595, 603, 619, 613), (620, 604, 596, 614), (179, 597, 605, 185), (606, 598, 180, 186), (183, 185, 605, 621), (606, 186, 184, 622), (181, 183, 621, 599), (622, 184, 182, 600), (591, 599, 615, 609), (616, 600, 592, 610), (177, 181, 599, 591), (600, 182, 178, 592), (609, 615, 629, 627), (630, 616, 610, 628), (175, 177, 591, 611), (592, 178, 176, 612), (175, 611, 597, 179), (598, 612, 176, 180), (627, 629, 631, 633), (632, 630, 628, 634), (593, 633, 631, 601), (632, 634, 594, 602), (593, 601, 617, 607), (618, 602, 594, 608), (595, 607, 617, 603), (618, 608, 596, 604), (673, 655, 635, 653), (636, 656, 674, 654), (651, 673, 653, 637), (654, 674, 652, 638), (643, 663, 675, 659), (676, 664, 644, 660), (659, 675, 661, 645), (662, 676, 660, 646), (667, 643, 659, 677), (660, 644, 668, 678), (635, 667, 677, 653), (678, 668, 636, 654), (677, 659, 645, 665), (646, 660, 678, 666), (653, 677, 665, 637), (666, 678, 654, 638), (665, 645, 661, 679), (662, 646, 666, 680), (637, 665, 679, 651), (680, 666, 638, 652), (679, 661, 647, 669), (648, 662, 680, 670), (651, 679, 669, 639), (670, 680, 652, 640), (291, 663, 643, 295), (644, 664, 292, 296), (291, 293, 649, 663), (650, 294, 292, 664), (295, 643, 667, 303), (668, 644, 296, 304), (297, 303, 667, 635), (668, 304, 298, 636), (297, 635, 655, 299), (656, 636, 298, 300), (299, 655, 641, 301), (642, 656, 300, 302), (301, 641, 671, 305), (672, 642, 302, 306), (293, 305, 671, 649), (672, 306, 294, 650), (661, 675, 683, 681), (684, 676, 662, 682), (675, 663, 685, 683), (686, 664, 676, 684), (649, 671, 689, 687), (690, 672, 650, 688), (671, 641, 691, 689), (692, 642, 672, 690), (669, 647, 693, 695), (694, 648, 670, 696), (639, 669, 695, 697), (696, 670, 640, 698), (663, 649, 687, 685), (688, 650, 664, 686), (647, 661, 681, 693), (682, 662, 648, 694), (641, 657, 699, 691), (700, 658, 642, 692), (657, 639, 697, 699), (698, 640, 658, 700), (699, 701, 689, 691), (690, 702, 700, 692), (701, 703, 687, 689), (688, 704, 702, 690), (697, 695, 701, 699), (702, 696, 698, 700), (695, 693, 703, 701), (704, 694, 696, 702), (683, 703, 693, 681), (694, 704, 684, 682), (685, 687, 703, 683), (704, 688, 686, 684), (673, 651, 705, 707), (706, 652, 674, 708), (655, 673, 707, 709), (708, 674, 656, 710), (657, 641, 713, 711), (714, 642, 658, 712), (639, 657, 711, 715), (712, 658, 640, 716), (641, 655, 709, 713), (710, 656, 642, 714), (651, 639, 715, 705), (716, 640, 652, 706), (715, 711, 707, 705), (708, 712, 716, 706), (711, 713, 709, 707), (710, 714, 712, 708), (166, 190, 192, 168), (168, 192, 198, 174), (164, 188, 190, 166), (170, 174, 198, 194), (170, 194, 196, 172), (164, 172, 196, 188), (169, 171, 195, 193), (169, 193, 197, 173), (163, 187, 195, 171), (167, 173, 197, 191), (165, 167, 191, 189), (163, 165, 189, 187)])
me_gorilla.polygons.foreach_set('use_smooth', [True] * 718)
_uv = me_gorilla.uv_layers.new(name='GorillaMap')
_uv.uv.foreach_set('vector', [0.7418, 0.6498, 0.6907, 0.6523, 0.7077, 0.6122, 0.7503, 0.6124, 0.7077, 0.7629, 0.6907, 0.7227, 0.7418, 0.7252, 0.7503, 0.7626, 0.7346, 0.4308, 0.7838, 0.4377, 0.776, 0.4766, 0.7379, 0.4761, 0.7761, 0.8984, 0.7838, 0.9373, 0.7346, 0.9442, 0.7379, 0.8989, 0.7346, 0.4308, 0.7379, 0.4761, 0.7154, 0.4709, 0.7027, 0.4284, 0.7154, 0.9041, 0.7379, 0.8989, 0.7346, 0.9442, 0.7027, 0.9466, 0.7077, 0.6122, 0.6907, 0.6523, 0.6656, 0.6544, 0.6845, 0.6148, 0.6656, 0.7206, 0.6907, 0.7227, 0.7077, 0.7629, 0.6845, 0.7602, 0.6845, 0.6148, 0.6656, 0.6544, 0.6395, 0.6534, 0.6495, 0.6167, 0.6395, 0.7216, 0.6656, 0.7206, 0.6845, 0.7602, 0.6495, 0.7583, 0.7027, 0.4284, 0.7154, 0.4709, 0.6746, 0.4695, 0.6587, 0.4385, 0.6746, 0.9055, 0.7154, 0.9041, 0.7027, 0.9466, 0.6587, 0.9365, 0.7077, 0.6122, 0.7231, 0.5595, 0.7522, 0.5604, 0.7503, 0.6124, 0.7522, 0.8146, 0.7231, 0.8155, 0.7077, 0.7629, 0.7503, 0.7626, 0.9261, 0.663, 0.8909, 0.6676, 0.8873, 0.65, 0.9084, 0.6358, 0.8873, 0.725, 0.8909, 0.7074, 0.9261, 0.712, 0.9084, 0.7392, 0.7231, 0.5595, 0.7077, 0.6122, 0.6845, 0.6148, 0.6992, 0.5763, 0.6845, 0.7602, 0.7077, 0.7629, 0.7231, 0.8155, 0.6992, 0.7987, 0.6992, 0.5763, 0.6845, 0.6148, 0.6495, 0.6167, 0.6593, 0.5887, 0.6495, 0.7583, 0.6845, 0.7602, 0.6992, 0.7987, 0.6593, 0.7863, 0.8221, 0.6592, 0.784, 0.6545, 0.7898, 0.6185, 0.8259, 0.6335, 0.7898, 0.7565, 0.784, 0.7206, 0.8221, 0.7158, 0.8259, 0.7415, 0.8481, 0.4698, 0.9042, 0.5399, 0.8773, 0.5502, 0.8311, 0.497, 0.8773, 0.8248, 0.9042, 0.8351, 0.8481, 0.9052, 0.8311, 0.878, 0.7988, 0.576, 0.8383, 0.6039, 0.8259, 0.6335, 0.7898, 0.6185, 0.8259, 0.7415, 0.8383, 0.7711, 0.7988, 0.799, 0.7898, 0.7565, 0.8259, 0.6335, 0.8601, 0.6443, 0.8594, 0.6671, 0.8221, 0.6592, 0.8594, 0.7079, 0.8601, 0.7307, 0.8259, 0.7415, 0.8221, 0.7158, 0.8601, 0.6443, 0.8873, 0.65, 0.8909, 0.6676, 0.8594, 0.6671, 0.8909, 0.7074, 0.8873, 0.725, 0.8601, 0.7307, 0.8594, 0.7079, 0.8383, 0.6039, 0.8707, 0.6201, 0.8601, 0.6443, 0.8259, 0.6335, 0.8601, 0.7307, 0.8707, 0.7549, 0.8383, 0.7711, 0.8259, 0.7415, 0.8707, 0.6201, 0.9084, 0.6358, 0.8873, 0.65, 0.8601, 0.6443, 0.8873, 0.725, 0.9084, 0.7392, 0.8707, 0.7549, 0.8601, 0.7307, 0.7231, 0.5595, 0.7334, 0.521, 0.7606, 0.5182, 0.7522, 0.5604, 0.7607, 0.8568, 0.7334, 0.854, 0.7231, 0.8155, 0.7522, 0.8146, 0.7334, 0.521, 0.7379, 0.4761, 0.776, 0.4766, 0.7606, 0.5182, 0.7761, 0.8984, 0.7379, 0.8989, 0.7334, 0.854, 0.7607, 0.8568, 0.9462, 0.6186, 0.9412, 0.6457, 0.9147, 0.628, 0.9308, 0.628, 0.9147, 0.747, 0.9412, 0.7293, 0.9462, 0.7564, 0.9308, 0.747, 0.9412, 0.6457, 0.9261, 0.663, 0.9084, 0.6358, 0.9147, 0.628, 0.9084, 0.7392, 0.9261, 0.712, 0.9412, 0.7293, 0.9147, 0.747, 0.7379, 0.4761, 0.7334, 0.521, 0.7211, 0.5266, 0.7154, 0.4709, 0.7211, 0.8484, 0.7334, 0.854, 0.7379, 0.8989, 0.7154, 0.9041, 0.7334, 0.521, 0.7231, 0.5595, 0.6992, 0.5763, 0.7211, 0.5266, 0.6992, 0.7987, 0.7231, 0.8155, 0.7334, 0.854, 0.7211, 0.8484, 0.8773, 0.5502, 0.8543, 0.5843, 0.8121, 0.5342, 0.8311, 0.497, 0.8122, 0.8408, 0.8543, 0.7907, 0.8773, 0.8248, 0.8311, 0.878, 0.8543, 0.5843, 0.8383, 0.6039, 0.7988, 0.576, 0.8121, 0.5342, 0.7988, 0.799, 0.8383, 0.7711, 0.8543, 0.7907, 0.8122, 0.8408, 0.878, 0.6134, 0.8707, 0.6201, 0.8383, 0.6039, 0.8543, 0.5843, 0.8383, 0.7711, 0.8707, 0.7549, 0.878, 0.7616, 0.8543, 0.7907, 0.9147, 0.628, 0.9084, 0.6358, 0.8707, 0.6201, 0.878, 0.6134, 0.8707, 0.7549, 0.9084, 0.7392, 0.9147, 0.747, 0.878, 0.7616, 0.6593, 0.5887, 0.6495, 0.6167, 0.6272, 0.603, 0.6302, 0.57, 0.6272, 0.772, 0.6495, 0.7583, 0.6593, 0.7863, 0.6302, 0.805, 0.6587, 0.4385, 0.6746, 0.4695, 0.6448, 0.4853, 0.6317, 0.4568, 0.6448, 0.8897, 0.6746, 0.9055, 0.6587, 0.9365, 0.6317, 0.9182, 0.6495, 0.6167, 0.6395, 0.6534, 0.609, 0.6375, 0.6272, 0.603, 0.609, 0.7375, 0.6395, 0.7216, 0.6495, 0.7583, 0.6272, 0.772, 0.591, 0.5127, 0.6317, 0.4568, 0.6448, 0.4853, 0.6272, 0.5303, 0.6448, 0.8897, 0.6317, 0.9182, 0.591, 0.8623, 0.6272, 0.8447, 0.597, 0.5763, 0.591, 0.5127, 0.6272, 0.5303, 0.6302, 0.57, 0.6272, 0.8447, 0.591, 0.8623, 0.597, 0.7987, 0.6302, 0.805, 0.609, 0.6375, 0.597, 0.5763, 0.6302, 0.57, 0.6272, 0.603, 0.6302, 0.805, 0.597, 0.7987, 0.609, 0.7375, 0.6272, 0.772, 0.1585, 0.6577, 0.1151, 0.6816, 0.1197, 0.6538, 0.1498, 0.6349, 0.5242, 0.2765, 0.5238, 0.3008, 0.4906, 0.2739, 0.5015, 0.2559, 0.1151, 0.6816, 0.07373, 0.668, 0.09263, 0.6486, 0.1197, 0.6538, 0.548, 0.2763, 0.5611, 0.2956, 0.5238, 0.3008, 0.5242, 0.2765, 0.1498, 0.6349, 0.1197, 0.6538, 0.1189, 0.6185, 0.1526, 0.6073, 0.5302, 0.2467, 0.5242, 0.2765, 0.5015, 0.2559, 0.5033, 0.232, 0.1197, 0.6538, 0.09263, 0.6486, 0.08887, 0.6195, 0.1189, 0.6185, 0.5556, 0.2522, 0.548, 0.2763, 0.5242, 0.2765, 0.5302, 0.2467, 0.07373, 0.668, 0.04463, 0.6269, 0.08887, 0.6195, 0.09263, 0.6486, 0.5556, 0.2522, 0.592, 0.2652, 0.5611, 0.2956, 0.548, 0.2763, 0.1585, 0.6577, 0.1498, 0.6349, 0.1526, 0.6073, 0.1745, 0.603, 0.5033, 0.232, 0.5015, 0.2559, 0.4906, 0.2739, 0.4854, 0.2251, 0.1526, 0.6073, 0.1189, 0.6185, 0.1216, 0.5771, 0.1679, 0.5762, 0.5343, 0.2111, 0.5302, 0.2467, 0.5033, 0.232, 0.4951, 0.2033, 0.1189, 0.6185, 0.08887, 0.6195, 0.08393, 0.5863, 0.1216, 0.5771, 0.5649, 0.2247, 0.5556, 0.2522, 0.5302, 0.2467, 0.5343, 0.2111, 0.04463, 0.6269, 0.03999, 0.5681, 0.08393, 0.5863, 0.08887, 0.6195, 0.5649, 0.2247, 0.605, 0.2159, 0.592, 0.2652, 0.5556, 0.2522, 0.2265, 0.5618, 0.1745, 0.603, 0.1526, 0.6073, 0.1679, 0.5762, 0.5033, 0.232, 0.4854, 0.2251, 0.4475, 0.1821, 0.4951, 0.2033, 0.2648, 0.5809, 0.2265, 0.5618, 0.227, 0.5329, 0.2675, 0.5443, 0.4515, 0.1574, 0.4475, 0.1821, 0.4121, 0.1925, 0.4154, 0.161, 0.03999, 0.5681, 0.01624, 0.538, 0.01682, 0.502, 0.04776, 0.5105, 0.6348, 0.1634, 0.6297, 0.194, 0.605, 0.2159, 0.6072, 0.1658, 0.1679, 0.5762, 0.1216, 0.5771, 0.1359, 0.5328, 0.1751, 0.5311, 0.5289, 0.1713, 0.5343, 0.2111, 0.4951, 0.2033, 0.4959, 0.1639, 0.1216, 0.5771, 0.08393, 0.5863, 0.08693, 0.5244, 0.1359, 0.5328, 0.5718, 0.1716, 0.5649, 0.2247, 0.5343, 0.2111, 0.5289, 0.1713, 0.08393, 0.5863, 0.03999, 0.5681, 0.04776, 0.5105, 0.08693, 0.5244, 0.6072, 0.1658, 0.605, 0.2159, 0.5649, 0.2247, 0.5718, 0.1716, 0.2265, 0.5618, 0.1679, 0.5762, 0.1751, 0.5311, 0.227, 0.5329, 0.4959, 0.1639, 0.4951, 0.2033, 0.4475, 0.1821, 0.4515, 0.1574, 0.227, 0.5329, 0.2222, 0.5146, 0.2685, 0.5245, 0.2675, 0.5443, 0.4175, 0.144, 0.4584, 0.1426, 0.4515, 0.1574, 0.4154, 0.161, 0.01682, 0.502, 0.01964, 0.4834, 0.05444, 0.4896, 0.04776, 0.5105, 0.6047, 0.1471, 0.6352, 0.1471, 0.6348, 0.1634, 0.6072, 0.1658, 0.1359, 0.5328, 0.1421, 0.5153, 0.1783, 0.5124, 0.1751, 0.5311, 0.496, 0.1475, 0.5263, 0.1555, 0.5289, 0.1713, 0.4959, 0.1639, 0.08693, 0.5244, 0.08853, 0.5041, 0.1421, 0.5153, 0.1359, 0.5328, 0.5263, 0.1555, 0.5735, 0.1542, 0.5718, 0.1716, 0.5289, 0.1713, 0.04776, 0.5105, 0.05444, 0.4896, 0.08853, 0.5041, 0.08693, 0.5244, 0.5735, 0.1542, 0.6047, 0.1471, 0.6072, 0.1658, 0.5718, 0.1716, 0.1751, 0.5311, 0.1783, 0.5124, 0.2222, 0.5146, 0.227, 0.5329, 0.4584, 0.1426, 0.496, 0.1475, 0.4959, 0.1639, 0.4515, 0.1574, 0.2212, 0.4981, 0.2221, 0.478, 0.2684, 0.4815, 0.2666, 0.5053, 0.4242, 0.1075, 0.4641, 0.1116, 0.4617, 0.1288, 0.4221, 0.128, 0.2221, 0.478, 0.2231, 0.3992, 0.256, 0.3998, 0.2684, 0.4815, 0.4472, 0.03994, 0.4752, 0.04451, 0.4641, 0.1116, 0.4242, 0.1075, 0.01915, 0.4632, 0.02635, 0.4402, 0.06207, 0.4507, 0.05521, 0.4712, 0.6042, 0.1128, 0.6361, 0.1094, 0.6387, 0.13, 0.6069, 0.1313, 0.02635, 0.4402, 0.06445, 0.3666, 0.09099, 0.3698, 0.06207, 0.4507, 0.592, 0.03972, 0.615, 0.04108, 0.6361, 0.1094, 0.6042, 0.1128, 0.1408, 0.5005, 0.1433, 0.4799, 0.1824, 0.4785, 0.1804, 0.4982, 0.4977, 0.1181, 0.5307, 0.1253, 0.5297, 0.1432, 0.4964, 0.1351, 0.1433, 0.4799, 0.1575, 0.3857, 0.1909, 0.3942, 0.1824, 0.4785, 0.5034, 0.0452, 0.533, 0.04309, 0.5307, 0.1253, 0.4977, 0.1181, 0.0897, 0.4864, 0.09469, 0.466, 0.1433, 0.4799, 0.1408, 0.5005, 0.5307, 0.1253, 0.5741, 0.1209, 0.5752, 0.139, 0.5297, 0.1432, 0.09469, 0.466, 0.1202, 0.376, 0.1575, 0.3857, 0.1433, 0.4799, 0.533, 0.04309, 0.5662, 0.04054, 0.5741, 0.1209, 0.5307, 0.1253, 0.05521, 0.4712, 0.06207, 0.4507, 0.09469, 0.466, 0.0897, 0.4864, 0.5741, 0.1209, 0.6042, 0.1128, 0.6069, 0.1313, 0.5752, 0.139, 0.06207, 0.4507, 0.09099, 0.3698, 0.1202, 0.376, 0.09469, 0.466, 0.5662, 0.04054, 0.592, 0.03972, 0.6042, 0.1128, 0.5741, 0.1209, 0.1804, 0.4982, 0.1824, 0.4785, 0.2221, 0.478, 0.2212, 0.4981, 0.4641, 0.1116, 0.4977, 0.1181, 0.4964, 0.1351, 0.4617, 0.1288, 0.1824, 0.4785, 0.1909, 0.3942, 0.2231, 0.3992, 0.2221, 0.478, 0.4752, 0.04451, 0.5034, 0.0452, 0.4977, 0.1181, 0.4641, 0.1116, 0.2109, 0.3219, 0.1559, 0.2961, 0.162, 0.2596, 0.2103, 0.2884, 0.934, 0.1406, 0.9673, 0.1517, 0.9645, 0.2095, 0.9367, 0.194, 0.2984, 0.3483, 0.2109, 0.3219, 0.2103, 0.2884, 0.2751, 0.3121, 0.9367, 0.194, 0.9645, 0.2095, 0.9477, 0.2947, 0.9276, 0.259, 0.4265, 0.2837, 0.3834, 0.3375, 0.3611, 0.2985, 0.4136, 0.2359, 0.8779, 0.3252, 0.9008, 0.3614, 0.8363, 0.3736, 0.8019, 0.3414, 0.08238, 0.2544, 0.01821, 0.248, 0.03697, 0.2056, 0.09662, 0.2134, 0.9443, 0.01147, 0.9883, 0.01458, 0.9651, 0.07139, 0.9242, 0.06504, 0.3374, 0.3358, 0.2984, 0.3483, 0.2751, 0.3121, 0.3313, 0.3068, 0.9276, 0.259, 0.9477, 0.2947, 0.9198, 0.3219, 0.8982, 0.3039, 0.3374, 0.3358, 0.3313, 0.3068, 0.3611, 0.2985, 0.3834, 0.3375, 0.8779, 0.3252, 0.8982, 0.3039, 0.9198, 0.3219, 0.9008, 0.3614, 0.1149, 0.2628, 0.1287, 0.246, 0.162, 0.2596, 0.1559, 0.2961, 0.934, 0.1406, 0.9373, 0.1065, 0.9576, 0.1025, 0.9673, 0.1517, 0.08238, 0.2544, 0.09662, 0.2134, 0.1287, 0.246, 0.1149, 0.2628, 0.9373, 0.1065, 0.9242, 0.06504, 0.9651, 0.07139, 0.9576, 0.1025, 0.2103, 0.2884, 0.162, 0.2596, 0.1777, 0.2153, 0.2129, 0.239, 0.8897, 0.1341, 0.934, 0.1406, 0.9367, 0.194, 0.894, 0.1742, 0.2751, 0.3121, 0.2103, 0.2884, 0.2129, 0.239, 0.2672, 0.2569, 0.894, 0.1742, 0.9367, 0.194, 0.9276, 0.259, 0.8848, 0.2278, 0.4136, 0.2359, 0.3611, 0.2985, 0.3401, 0.2374, 0.3955, 0.167, 0.836, 0.2804, 0.8779, 0.3252, 0.8019, 0.3414, 0.7521, 0.2955, 0.09662, 0.2134, 0.03697, 0.2056, 0.07107, 0.1522, 0.1259, 0.171, 0.8842, 0.01633, 0.9443, 0.01147, 0.9242, 0.06504, 0.8756, 0.07075, 0.3313, 0.3068, 0.2751, 0.3121, 0.2672, 0.2569, 0.3089, 0.2571, 0.8848, 0.2278, 0.9276, 0.259, 0.8982, 0.3039, 0.8664, 0.2629, 0.3611, 0.2985, 0.3313, 0.3068, 0.3089, 0.2571, 0.3401, 0.2374, 0.8664, 0.2629, 0.8982, 0.3039, 0.8779, 0.3252, 0.836, 0.2804, 0.162, 0.2596, 0.1287, 0.246, 0.1511, 0.2029, 0.1777, 0.2153, 0.8912, 0.1062, 0.9373, 0.1065, 0.934, 0.1406, 0.8897, 0.1341, 0.1287, 0.246, 0.09662, 0.2134, 0.1259, 0.171, 0.1511, 0.2029, 0.8756, 0.07075, 0.9242, 0.06504, 0.9373, 0.1065, 0.8912, 0.1062, 0.2129, 0.239, 0.1777, 0.2153, 0.1833, 0.1873, 0.2155, 0.1975, 0.8637, 0.1262, 0.8897, 0.1341, 0.894, 0.1742, 0.858, 0.1579, 0.2672, 0.2569, 0.2129, 0.239, 0.2155, 0.1975, 0.2604, 0.2083, 0.858, 0.1579, 0.894, 0.1742, 0.8848, 0.2278, 0.8469, 0.2004, 0.3955, 0.167, 0.3401, 0.2374, 0.3496, 0.1812, 0.3967, 0.142, 0.7844, 0.2633, 0.836, 0.2804, 0.7521, 0.2955, 0.7305, 0.2854, 0.1259, 0.171, 0.07107, 0.1522, 0.09178, 0.1387, 0.1387, 0.1574, 0.8637, 0.02771, 0.8842, 0.01633, 0.8756, 0.07075, 0.8585, 0.07551, 0.3089, 0.2571, 0.2672, 0.2569, 0.2604, 0.2083, 0.2996, 0.203, 0.8469, 0.2004, 0.8848, 0.2278, 0.8664, 0.2629, 0.8251, 0.2309, 0.3401, 0.2374, 0.3089, 0.2571, 0.2996, 0.203, 0.3496, 0.1812, 0.8251, 0.2309, 0.8664, 0.2629, 0.836, 0.2804, 0.7844, 0.2633, 0.1777, 0.2153, 0.1511, 0.2029, 0.1614, 0.1765, 0.1833, 0.1873, 0.8644, 0.1031, 0.8912, 0.1062, 0.8897, 0.1341, 0.8637, 0.1262, 0.1511, 0.2029, 0.1259, 0.171, 0.1387, 0.1574, 0.1614, 0.1765, 0.8585, 0.07551, 0.8756, 0.07075, 0.8912, 0.1062, 0.8644, 0.1031, 0.2155, 0.1975, 0.1833, 0.1873, 0.1825, 0.1512, 0.2164, 0.1502, 0.8337, 0.1095, 0.8637, 0.1262, 0.858, 0.1579, 0.8178, 0.1376, 0.2604, 0.2083, 0.2155, 0.1975, 0.2164, 0.1502, 0.2647, 0.1474, 0.8178, 0.1376, 0.858, 0.1579, 0.8469, 0.2004, 0.7939, 0.1769, 0.3967, 0.142, 0.3496, 0.1812, 0.3483, 0.1243, 0.3964, 0.1155, 0.7372, 0.2368, 0.7844, 0.2633, 0.7305, 0.2854, 0.7084, 0.2733, 0.1387, 0.1574, 0.09178, 0.1387, 0.1022, 0.1141, 0.1422, 0.1352, 0.8384, 0.02548, 0.8637, 0.02771, 0.8585, 0.07551, 0.8383, 0.06855, 0.2996, 0.203, 0.2604, 0.2083, 0.2647, 0.1474, 0.3048, 0.1399, 0.7939, 0.1769, 0.8469, 0.2004, 0.8251, 0.2309, 0.7697, 0.2073, 0.3496, 0.1812, 0.2996, 0.203, 0.3048, 0.1399, 0.3483, 0.1243, 0.7697, 0.2073, 0.8251, 0.2309, 0.7844, 0.2633, 0.7372, 0.2368, 0.1833, 0.1873, 0.1614, 0.1765, 0.1606, 0.1439, 0.1825, 0.1512, 0.8374, 0.08788, 0.8644, 0.1031, 0.8637, 0.1262, 0.8337, 0.1095, 0.1614, 0.1765, 0.1387, 0.1574, 0.1422, 0.1352, 0.1606, 0.1439, 0.8383, 0.06855, 0.8585, 0.07551, 0.8644, 0.1031, 0.8374, 0.08788, 0.2164, 0.1502, 0.1825, 0.1512, 0.1891, 0.1262, 0.2273, 0.1221, 0.8098, 0.1039, 0.8337, 0.1095, 0.8178, 0.1376, 0.7893, 0.1342, 0.2647, 0.1474, 0.2164, 0.1502, 0.2273, 0.1221, 0.2724, 0.1129, 0.7893, 0.1342, 0.8178, 0.1376, 0.7939, 0.1769, 0.7615, 0.168, 0.3964, 0.1155, 0.3483, 0.1243, 0.3325, 0.08653, 0.3747, 0.08361, 0.7125, 0.2067, 0.7372, 0.2368, 0.7084, 0.2733, 0.6913, 0.2408, 0.1422, 0.1352, 0.1022, 0.1141, 0.1053, 0.07491, 0.1428, 0.1052, 0.804, 0.01064, 0.8384, 0.02548, 0.8383, 0.06855, 0.8128, 0.05563, 0.3048, 0.1399, 0.2647, 0.1474, 0.2724, 0.1129, 0.3016, 0.1006, 0.7615, 0.168, 0.7939, 0.1769, 0.7697, 0.2073, 0.7382, 0.187, 0.3483, 0.1243, 0.3048, 0.1399, 0.3016, 0.1006, 0.3325, 0.08653, 0.7382, 0.187, 0.7697, 0.2073, 0.7372, 0.2368, 0.7125, 0.2067, 0.1825, 0.1512, 0.1606, 0.1439, 0.1629, 0.118, 0.1891, 0.1262, 0.8145, 0.07827, 0.8374, 0.08788, 0.8337, 0.1095, 0.8098, 0.1039, 0.1606, 0.1439, 0.1422, 0.1352, 0.1428, 0.1052, 0.1629, 0.118, 0.8128, 0.05563, 0.8383, 0.06855, 0.8374, 0.08788, 0.8145, 0.07827, 0.2273, 0.1221, 0.1891, 0.1262, 0.2029, 0.04377, 0.2326, 0.03418, 0.7344, 0.07877, 0.8098, 0.1039, 0.7893, 0.1342, 0.7131, 0.09945, 0.2724, 0.1129, 0.2273, 0.1221, 0.2326, 0.03418, 0.2695, 0.03154, 0.7131, 0.09945, 0.7893, 0.1342, 0.7615, 0.168, 0.6944, 0.1293, 0.3747, 0.08361, 0.3325, 0.08653, 0.3179, 0.03264, 0.3462, 0.02533, 0.6737, 0.1705, 0.7125, 0.2067, 0.6913, 0.2408, 0.655, 0.191, 0.1428, 0.1052, 0.1053, 0.07491, 0.1346, 0.01793, 0.1603, 0.0394, 0.7431, 0.009833, 0.804, 0.01064, 0.8128, 0.05563, 0.7497, 0.04103, 0.3016, 0.1006, 0.2724, 0.1129, 0.2695, 0.03154, 0.2941, 0.03069, 0.6944, 0.1293, 0.7615, 0.168, 0.7382, 0.187, 0.6827, 0.1496, 0.3325, 0.08653, 0.3016, 0.1006, 0.2941, 0.03069, 0.3179, 0.03264, 0.6827, 0.1496, 0.7382, 0.187, 0.7125, 0.2067, 0.6737, 0.1705, 0.1891, 0.1262, 0.1629, 0.118, 0.177, 0.04626, 0.2029, 0.04377, 0.748, 0.05812, 0.8145, 0.07827, 0.8098, 0.1039, 0.7344, 0.07877, 0.1629, 0.118, 0.1428, 0.1052, 0.1603, 0.0394, 0.177, 0.04626, 0.7497, 0.04103, 0.8128, 0.05563, 0.8145, 0.07827, 0.748, 0.05812, 0.2286, 0.7245, 0.2547, 0.7241, 0.2519, 0.7487, 0.2252, 0.747, 0.176, 0.7481, 0.1736, 0.7234, 0.1997, 0.7242, 0.2027, 0.7468, 0.2141, 0.7282, 0.2286, 0.7245, 0.2252, 0.747, 0.214, 0.7459, 0.2027, 0.7468, 0.1997, 0.7242, 0.2141, 0.7282, 0.214, 0.7459, 0.2238, 0.7777, 0.2479, 0.7798, 0.2561, 0.799, 0.2258, 0.8032, 0.171, 0.7983, 0.1795, 0.7793, 0.2036, 0.7775, 0.2012, 0.803, 0.2137, 0.7774, 0.2238, 0.7777, 0.2258, 0.8032, 0.2135, 0.8022, 0.2012, 0.803, 0.2036, 0.7775, 0.2137, 0.7774, 0.2135, 0.8022, 0.2792, 0.7143, 0.2547, 0.7241, 0.2286, 0.7245, 0.2358, 0.6925, 0.1997, 0.7242, 0.1736, 0.7234, 0.1492, 0.7132, 0.193, 0.6922, 0.2358, 0.6925, 0.2286, 0.7245, 0.2141, 0.7282, 0.2144, 0.6894, 0.2141, 0.7282, 0.1997, 0.7242, 0.193, 0.6922, 0.2144, 0.6894, 0.2561, 0.799, 0.25, 0.823, 0.2277, 0.828, 0.2258, 0.8032, 0.1989, 0.8278, 0.1767, 0.8224, 0.171, 0.7983, 0.2012, 0.803, 0.2258, 0.8032, 0.2277, 0.828, 0.2133, 0.8286, 0.2135, 0.8022, 0.2133, 0.8286, 0.1989, 0.8278, 0.2012, 0.803, 0.2135, 0.8022, 0.5139, 0.5033, 0.4981, 0.4995, 0.4947, 0.4771, 0.508, 0.4788, 0.4947, 0.8979, 0.4981, 0.8756, 0.5139, 0.8718, 0.5081, 0.8962, 0.508, 0.4788, 0.4947, 0.4771, 0.492, 0.4652, 0.5053, 0.4616, 0.4921, 0.9098, 0.4947, 0.8979, 0.5081, 0.8962, 0.5054, 0.9134, 0.2541, 0.8624, 0.3008, 0.919, 0.241, 0.9255, 0.2209, 0.8717, 0.184, 0.925, 0.1243, 0.9175, 0.1719, 0.8617, 0.2049, 0.8716, 0.2209, 0.8717, 0.241, 0.9255, 0.2125, 0.9267, 0.2129, 0.8743, 0.2125, 0.9267, 0.184, 0.925, 0.2049, 0.8716, 0.2129, 0.8743, 0.5206, 0.5035, 0.5139, 0.5033, 0.508, 0.4788, 0.514, 0.4784, 0.5081, 0.8962, 0.5139, 0.8718, 0.5207, 0.8715, 0.5141, 0.8966, 0.514, 0.4784, 0.508, 0.4788, 0.5053, 0.4616, 0.5116, 0.46, 0.5054, 0.9134, 0.5081, 0.8962, 0.5141, 0.8966, 0.5117, 0.915, 0.3008, 0.919, 0.2928, 0.9623, 0.2385, 0.9667, 0.241, 0.9255, 0.1857, 0.9662, 0.1315, 0.961, 0.1243, 0.9175, 0.184, 0.925, 0.241, 0.9255, 0.2385, 0.9667, 0.2121, 0.9675, 0.2125, 0.9267, 0.2121, 0.9675, 0.1857, 0.9662, 0.184, 0.925, 0.2125, 0.9267, 0.5292, 0.5034, 0.5206, 0.5035, 0.514, 0.4784, 0.5222, 0.4782, 0.5141, 0.8966, 0.5207, 0.8715, 0.5293, 0.8716, 0.5222, 0.8968, 0.5222, 0.4782, 0.514, 0.4784, 0.5116, 0.46, 0.5204, 0.458, 0.5117, 0.915, 0.5141, 0.8966, 0.5222, 0.8968, 0.5204, 0.917, 0.2928, 0.9623, 0.3073, 0.9845, 0.2443, 0.9896, 0.2385, 0.9667, 0.1795, 0.9891, 0.1167, 0.9829, 0.1315, 0.961, 0.1857, 0.9662, 0.2385, 0.9667, 0.2443, 0.9896, 0.2119, 0.9908, 0.2121, 0.9675, 0.2119, 0.9908, 0.1795, 0.9891, 0.1857, 0.9662, 0.2121, 0.9675, 0.5357, 0.5036, 0.5292, 0.5034, 0.5222, 0.4782, 0.5292, 0.4784, 0.5222, 0.8968, 0.5293, 0.8716, 0.5358, 0.8714, 0.5293, 0.8966, 0.5292, 0.4784, 0.5222, 0.4782, 0.5204, 0.458, 0.5282, 0.4569, 0.5204, 0.917, 0.5222, 0.8968, 0.5293, 0.8966, 0.5282, 0.9181, 0.4932, 0.6413, 0.503, 0.6462, 0.4942, 0.6723, 0.4841, 0.6716, 0.4942, 0.7027, 0.5031, 0.7289, 0.4932, 0.7337, 0.4841, 0.7035, 0.4841, 0.6716, 0.4942, 0.6723, 0.4935, 0.6875, 0.4832, 0.6875, 0.4935, 0.6875, 0.4942, 0.7027, 0.4841, 0.7035, 0.4832, 0.6875, 0.5484, 0.5083, 0.5418, 0.5054, 0.5353, 0.4777, 0.5413, 0.4771, 0.5354, 0.8974, 0.5419, 0.8696, 0.5485, 0.8667, 0.5414, 0.8979, 0.5418, 0.5054, 0.5357, 0.5036, 0.5292, 0.4784, 0.5353, 0.4777, 0.5293, 0.8966, 0.5358, 0.8714, 0.5419, 0.8696, 0.5354, 0.8974, 0.5413, 0.4771, 0.5353, 0.4777, 0.5353, 0.4567, 0.5424, 0.4566, 0.5353, 0.9184, 0.5354, 0.8974, 0.5414, 0.8979, 0.5424, 0.9184, 0.5353, 0.4777, 0.5292, 0.4784, 0.5282, 0.4569, 0.5353, 0.4567, 0.5282, 0.9181, 0.5293, 0.8966, 0.5354, 0.8974, 0.5353, 0.9184, 0.503, 0.6462, 0.5319, 0.6567, 0.5295, 0.6778, 0.4942, 0.6723, 0.5295, 0.6972, 0.5319, 0.7183, 0.5031, 0.7289, 0.4942, 0.7027, 0.5319, 0.6567, 0.5441, 0.6595, 0.5441, 0.679, 0.5295, 0.6778, 0.5441, 0.696, 0.5441, 0.7155, 0.5319, 0.7183, 0.5295, 0.6972, 0.4942, 0.6723, 0.5295, 0.6778, 0.5314, 0.6875, 0.4935, 0.6875, 0.5314, 0.6875, 0.5295, 0.6972, 0.4942, 0.7027, 0.4935, 0.6875, 0.5295, 0.6778, 0.5441, 0.679, 0.5467, 0.6875, 0.5314, 0.6875, 0.5467, 0.6875, 0.5441, 0.696, 0.5295, 0.6972, 0.5314, 0.6875, 0.4981, 0.4995, 0.4893, 0.5044, 0.4852, 0.4765, 0.4947, 0.4771, 0.4852, 0.8986, 0.4893, 0.8707, 0.4981, 0.8756, 0.4947, 0.8979, 0.29, 0.7021, 0.2792, 0.7143, 0.2358, 0.6925, 0.2346, 0.6771, 0.193, 0.6922, 0.1492, 0.7132, 0.1387, 0.7008, 0.1945, 0.6768, 0.4947, 0.4771, 0.4852, 0.4765, 0.4836, 0.4683, 0.492, 0.4652, 0.4837, 0.9067, 0.4852, 0.8986, 0.4947, 0.8979, 0.4921, 0.9098, 0.2346, 0.6771, 0.2358, 0.6925, 0.2144, 0.6894, 0.2145, 0.6746, 0.2144, 0.6894, 0.193, 0.6922, 0.1945, 0.6768, 0.2145, 0.6746, 0.25, 0.823, 0.257, 0.8425, 0.2252, 0.8487, 0.2277, 0.828, 0.201, 0.8485, 0.1694, 0.8418, 0.1767, 0.8224, 0.1989, 0.8278, 0.257, 0.8425, 0.2541, 0.8624, 0.2209, 0.8717, 0.2252, 0.8487, 0.2049, 0.8716, 0.1719, 0.8617, 0.1694, 0.8418, 0.201, 0.8485, 0.2277, 0.828, 0.2252, 0.8487, 0.2131, 0.8502, 0.2133, 0.8286, 0.2131, 0.8502, 0.201, 0.8485, 0.1989, 0.8278, 0.2133, 0.8286, 0.2252, 0.8487, 0.2209, 0.8717, 0.2129, 0.8743, 0.2131, 0.8502, 0.2129, 0.8743, 0.2049, 0.8716, 0.201, 0.8485, 0.2131, 0.8502, 0.2479, 0.7798, 0.2489, 0.7714, 0.2667, 0.7818, 0.2561, 0.799, 0.1607, 0.7809, 0.1786, 0.7709, 0.1795, 0.7793, 0.171, 0.7983, 0.2489, 0.7714, 0.2589, 0.7651, 0.2706, 0.7618, 0.2667, 0.7818, 0.1571, 0.7608, 0.1687, 0.7643, 0.1786, 0.7709, 0.1607, 0.7809, 0.2589, 0.7651, 0.2489, 0.7714, 0.224, 0.7694, 0.2251, 0.7628, 0.2035, 0.7693, 0.1786, 0.7709, 0.1687, 0.7643, 0.2026, 0.7626, 0.2489, 0.7714, 0.2479, 0.7798, 0.2238, 0.7777, 0.224, 0.7694, 0.2036, 0.7775, 0.1795, 0.7793, 0.1786, 0.7709, 0.2035, 0.7693, 0.2251, 0.7628, 0.224, 0.7694, 0.2138, 0.7695, 0.2138, 0.7622, 0.2138, 0.7695, 0.2035, 0.7693, 0.2026, 0.7626, 0.2138, 0.7622, 0.224, 0.7694, 0.2238, 0.7777, 0.2137, 0.7774, 0.2138, 0.7695, 0.2137, 0.7774, 0.2036, 0.7775, 0.2035, 0.7693, 0.2138, 0.7695, 0.2561, 0.799, 0.2667, 0.7818, 0.2817, 0.7921, 0.25, 0.823, 0.1455, 0.791, 0.1607, 0.7809, 0.171, 0.7983, 0.1767, 0.8224, 0.2667, 0.7818, 0.2706, 0.7618, 0.2954, 0.7563, 0.2817, 0.7921, 0.1323, 0.7549, 0.1571, 0.7608, 0.1607, 0.7809, 0.1455, 0.791, 0.2541, 0.8624, 0.2986, 0.8395, 0.3416, 0.8958, 0.3008, 0.919, 0.08385, 0.8936, 0.1278, 0.8381, 0.1719, 0.8617, 0.1243, 0.9175, 0.2986, 0.8395, 0.3382, 0.7975, 0.3677, 0.8625, 0.3416, 0.8958, 0.05831, 0.8599, 0.08888, 0.7954, 0.1278, 0.8381, 0.08385, 0.8936, 0.3008, 0.919, 0.3416, 0.8958, 0.3368, 0.932, 0.2928, 0.9623, 0.08801, 0.9299, 0.08385, 0.8936, 0.1243, 0.9175, 0.1315, 0.961, 0.3416, 0.8958, 0.3677, 0.8625, 0.3896, 0.8814, 0.3368, 0.932, 0.03611, 0.8784, 0.05831, 0.8599, 0.08385, 0.8936, 0.08801, 0.9299, 0.2928, 0.9623, 0.3368, 0.932, 0.3661, 0.9534, 0.3073, 0.9845, 0.05835, 0.9508, 0.08801, 0.9299, 0.1315, 0.961, 0.1167, 0.9829, 0.3368, 0.932, 0.3896, 0.8814, 0.4125, 0.8991, 0.3661, 0.9534, 0.01289, 0.8958, 0.03611, 0.8784, 0.08801, 0.9299, 0.05835, 0.9508, 0.4932, 0.6413, 0.514, 0.6153, 0.5248, 0.6241, 0.503, 0.6462, 0.5248, 0.751, 0.514, 0.7598, 0.4932, 0.7337, 0.5031, 0.7289, 0.514, 0.6153, 0.5326, 0.5888, 0.5396, 0.5965, 0.5248, 0.6241, 0.5396, 0.7786, 0.5326, 0.7862, 0.514, 0.7598, 0.5248, 0.751, 0.5319, 0.6567, 0.5367, 0.6343, 0.5505, 0.6411, 0.5441, 0.6595, 0.5506, 0.7339, 0.5367, 0.7407, 0.5319, 0.7183, 0.5441, 0.7155, 0.5367, 0.6343, 0.5504, 0.6035, 0.561, 0.6099, 0.5505, 0.6411, 0.561, 0.7651, 0.5504, 0.7715, 0.5367, 0.7407, 0.5506, 0.7339, 0.503, 0.6462, 0.5248, 0.6241, 0.5367, 0.6343, 0.5319, 0.6567, 0.5367, 0.7407, 0.5248, 0.751, 0.5031, 0.7289, 0.5319, 0.7183, 0.5248, 0.6241, 0.5396, 0.5965, 0.5504, 0.6035, 0.5367, 0.6343, 0.5504, 0.7715, 0.5396, 0.7786, 0.5248, 0.751, 0.5367, 0.7407, 0.257, 0.8425, 0.2913, 0.8115, 0.2986, 0.8395, 0.2541, 0.8624, 0.1278, 0.8381, 0.1355, 0.8102, 0.1694, 0.8418, 0.1719, 0.8617, 0.2913, 0.8115, 0.3199, 0.7729, 0.3382, 0.7975, 0.2986, 0.8395, 0.08888, 0.7954, 0.1076, 0.7711, 0.1355, 0.8102, 0.1278, 0.8381, 0.25, 0.823, 0.2817, 0.7921, 0.2913, 0.8115, 0.257, 0.8425, 0.1355, 0.8102, 0.1455, 0.791, 0.1767, 0.8224, 0.1694, 0.8418, 0.2817, 0.7921, 0.2954, 0.7563, 0.3199, 0.7729, 0.2913, 0.8115, 0.1076, 0.7711, 0.1323, 0.7549, 0.1455, 0.791, 0.1355, 0.8102, 0.2589, 0.7651, 0.2509, 0.7578, 0.2718, 0.7442, 0.2706, 0.7618, 0.1562, 0.7432, 0.1769, 0.7572, 0.1687, 0.7643, 0.1571, 0.7608, 0.2509, 0.7578, 0.2519, 0.7487, 0.2547, 0.7241, 0.2718, 0.7442, 0.1736, 0.7234, 0.176, 0.7481, 0.1769, 0.7572, 0.1562, 0.7432, 0.2519, 0.7487, 0.2509, 0.7578, 0.2247, 0.7554, 0.2252, 0.747, 0.2031, 0.7552, 0.1769, 0.7572, 0.176, 0.7481, 0.2027, 0.7468, 0.2509, 0.7578, 0.2589, 0.7651, 0.2251, 0.7628, 0.2247, 0.7554, 0.2026, 0.7626, 0.1687, 0.7643, 0.1769, 0.7572, 0.2031, 0.7552, 0.2252, 0.747, 0.2247, 0.7554, 0.2139, 0.7541, 0.214, 0.7459, 0.2139, 0.7541, 0.2031, 0.7552, 0.2027, 0.7468, 0.214, 0.7459, 0.2247, 0.7554, 0.2251, 0.7628, 0.2138, 0.7622, 0.2139, 0.7541, 0.2138, 0.7622, 0.2026, 0.7626, 0.2031, 0.7552, 0.2139, 0.7541, 0.2706, 0.7618, 0.2718, 0.7442, 0.2883, 0.7256, 0.2954, 0.7563, 0.14, 0.7244, 0.1562, 0.7432, 0.1571, 0.7608, 0.1323, 0.7549, 0.2718, 0.7442, 0.2547, 0.7241, 0.2792, 0.7143, 0.2883, 0.7256, 0.1492, 0.7132, 0.1736, 0.7234, 0.1562, 0.7432, 0.14, 0.7244, 0.4983, 0.5458, 0.4986, 0.5144, 0.514, 0.5285, 0.5131, 0.5725, 0.514, 0.8465, 0.4986, 0.8607, 0.4983, 0.8292, 0.5131, 0.8026, 0.4986, 0.5144, 0.4981, 0.4995, 0.5139, 0.5033, 0.514, 0.5285, 0.5139, 0.8718, 0.4981, 0.8756, 0.4986, 0.8607, 0.514, 0.8465, 0.5131, 0.5725, 0.514, 0.5285, 0.521, 0.5345, 0.5231, 0.5807, 0.521, 0.8406, 0.514, 0.8465, 0.5131, 0.8026, 0.5231, 0.7943, 0.514, 0.5285, 0.5139, 0.5033, 0.5206, 0.5035, 0.521, 0.5345, 0.5207, 0.8715, 0.5139, 0.8718, 0.514, 0.8465, 0.521, 0.8406, 0.5231, 0.5807, 0.521, 0.5345, 0.5308, 0.5376, 0.5326, 0.5888, 0.5309, 0.8374, 0.521, 0.8406, 0.5231, 0.7943, 0.5326, 0.7862, 0.521, 0.5345, 0.5206, 0.5035, 0.5292, 0.5034, 0.5308, 0.5376, 0.5293, 0.8716, 0.5207, 0.8715, 0.521, 0.8406, 0.5309, 0.8374, 0.5326, 0.5888, 0.5308, 0.5376, 0.5395, 0.5428, 0.5396, 0.5965, 0.5395, 0.8323, 0.5309, 0.8374, 0.5326, 0.7862, 0.5396, 0.7786, 0.5308, 0.5376, 0.5292, 0.5034, 0.5357, 0.5036, 0.5395, 0.5428, 0.5358, 0.8714, 0.5293, 0.8716, 0.5309, 0.8374, 0.5395, 0.8323, 0.5504, 0.6035, 0.5491, 0.5492, 0.5593, 0.5555, 0.561, 0.6099, 0.5593, 0.8195, 0.5492, 0.8258, 0.5504, 0.7715, 0.561, 0.7651, 0.5491, 0.5492, 0.5418, 0.5054, 0.5484, 0.5083, 0.5593, 0.5555, 0.5485, 0.8667, 0.5419, 0.8696, 0.5492, 0.8258, 0.5593, 0.8195, 0.5396, 0.5965, 0.5395, 0.5428, 0.5491, 0.5492, 0.5504, 0.6035, 0.5492, 0.8258, 0.5395, 0.8323, 0.5396, 0.7786, 0.5504, 0.7715, 0.5395, 0.5428, 0.5357, 0.5036, 0.5418, 0.5054, 0.5491, 0.5492, 0.5419, 0.8696, 0.5358, 0.8714, 0.5395, 0.8323, 0.5492, 0.8258, 0.4891, 0.5371, 0.4886, 0.5157, 0.4986, 0.5144, 0.4983, 0.5458, 0.4986, 0.8607, 0.4886, 0.8593, 0.4891, 0.8379, 0.4983, 0.8292, 0.4886, 0.5157, 0.4893, 0.5044, 0.4981, 0.4995, 0.4986, 0.5144, 0.4981, 0.8756, 0.4893, 0.8707, 0.4886, 0.8593, 0.4986, 0.8607, 0.2954, 0.7563, 0.2883, 0.7256, 0.3074, 0.7239, 0.3199, 0.7729, 0.1209, 0.7224, 0.14, 0.7244, 0.1323, 0.7549, 0.1076, 0.7711, 0.2883, 0.7256, 0.2792, 0.7143, 0.29, 0.7021, 0.3074, 0.7239, 0.1387, 0.7008, 0.1492, 0.7132, 0.14, 0.7244, 0.1209, 0.7224, 0.5413, 0.4771, 0.5424, 0.4566, 0.5512, 0.4566, 0.5581, 0.4801, 0.5512, 0.9184, 0.5424, 0.9184, 0.5414, 0.8979, 0.5581, 0.8949, 0.5484, 0.5083, 0.5413, 0.4771, 0.5581, 0.4801, 0.5647, 0.5132, 0.5581, 0.8949, 0.5414, 0.8979, 0.5485, 0.8667, 0.5648, 0.8619, 0.5441, 0.679, 0.5441, 0.6595, 0.5642, 0.6652, 0.5644, 0.6814, 0.5642, 0.7098, 0.5441, 0.7155, 0.5441, 0.696, 0.5644, 0.6936, 0.5467, 0.6875, 0.5441, 0.679, 0.5644, 0.6814, 0.5644, 0.6875, 0.5644, 0.6936, 0.5441, 0.696, 0.5467, 0.6875, 0.5644, 0.6875, 0.5505, 0.6411, 0.561, 0.6099, 0.5754, 0.6237, 0.5675, 0.6498, 0.5754, 0.7513, 0.561, 0.7651, 0.5506, 0.7339, 0.5675, 0.7252, 0.5441, 0.6595, 0.5505, 0.6411, 0.5675, 0.6498, 0.5642, 0.6652, 0.5675, 0.7252, 0.5506, 0.7339, 0.5441, 0.7155, 0.5642, 0.7098, 0.561, 0.6099, 0.5593, 0.5555, 0.572, 0.5689, 0.5754, 0.6237, 0.572, 0.8061, 0.5593, 0.8195, 0.561, 0.7651, 0.5754, 0.7513, 0.5593, 0.5555, 0.5484, 0.5083, 0.5647, 0.5132, 0.572, 0.5689, 0.5648, 0.8619, 0.5485, 0.8667, 0.5593, 0.8195, 0.572, 0.8061, 0.609, 0.6375, 0.5949, 0.6359, 0.5843, 0.5772, 0.597, 0.5763, 0.5843, 0.7978, 0.5949, 0.7391, 0.609, 0.7375, 0.597, 0.7987, 0.5949, 0.6359, 0.5754, 0.6237, 0.572, 0.5689, 0.5843, 0.5772, 0.572, 0.8061, 0.5754, 0.7513, 0.5949, 0.7391, 0.5843, 0.7978, 0.597, 0.5763, 0.5843, 0.5772, 0.5789, 0.5126, 0.591, 0.5127, 0.5789, 0.8625, 0.5843, 0.7978, 0.597, 0.7987, 0.591, 0.8623, 0.5843, 0.5772, 0.572, 0.5689, 0.5647, 0.5132, 0.5789, 0.5126, 0.5648, 0.8619, 0.572, 0.8061, 0.5843, 0.7978, 0.5789, 0.8625, 0.7346, 0.4308, 0.7367, 0.41, 0.7897, 0.4171, 0.7838, 0.4377, 0.7897, 0.9579, 0.7367, 0.965, 0.7346, 0.9442, 0.7838, 0.9373, 0.7367, 0.41, 0.7391, 0.3882, 0.7964, 0.395, 0.7897, 0.4171, 0.7964, 0.98, 0.7391, 0.9868, 0.7367, 0.965, 0.7897, 0.9579, 0.6885, 0.6875, 0.6898, 0.6699, 0.7407, 0.6686, 0.7401, 0.6875, 0.7407, 0.7064, 0.6898, 0.7051, 0.6885, 0.6875, 0.7401, 0.6875, 0.6898, 0.6699, 0.6907, 0.6523, 0.7418, 0.6498, 0.7407, 0.6686, 0.7418, 0.7252, 0.6907, 0.7227, 0.6898, 0.7051, 0.7407, 0.7064, 0.6907, 0.6523, 0.6898, 0.6699, 0.6642, 0.6711, 0.6656, 0.6544, 0.6642, 0.7039, 0.6898, 0.7051, 0.6907, 0.7227, 0.6656, 0.7206, 0.6898, 0.6699, 0.6885, 0.6875, 0.6622, 0.6875, 0.6642, 0.6711, 0.6622, 0.6875, 0.6885, 0.6875, 0.6898, 0.7051, 0.6642, 0.7039, 0.7391, 0.3882, 0.7367, 0.41, 0.7026, 0.4084, 0.7023, 0.3864, 0.7026, 0.9666, 0.7367, 0.965, 0.7391, 0.9868, 0.7023, 0.9886, 0.7367, 0.41, 0.7346, 0.4308, 0.7027, 0.4284, 0.7026, 0.4084, 0.7027, 0.9466, 0.7346, 0.9442, 0.7367, 0.965, 0.7026, 0.9666, 0.7023, 0.3864, 0.7026, 0.4084, 0.6531, 0.4183, 0.647, 0.3955, 0.6531, 0.9567, 0.7026, 0.9666, 0.7023, 0.9886, 0.647, 0.9795, 0.7026, 0.4084, 0.7027, 0.4284, 0.6587, 0.4385, 0.6531, 0.4183, 0.6587, 0.9365, 0.7027, 0.9466, 0.7026, 0.9666, 0.6531, 0.9567, 0.6656, 0.6544, 0.6642, 0.6711, 0.6377, 0.6704, 0.6395, 0.6534, 0.6377, 0.7046, 0.6642, 0.7039, 0.6656, 0.7206, 0.6395, 0.7216, 0.6642, 0.6711, 0.6622, 0.6875, 0.6358, 0.6875, 0.6377, 0.6704, 0.6358, 0.6875, 0.6622, 0.6875, 0.6642, 0.7039, 0.6377, 0.7046, 0.9261, 0.663, 0.9308, 0.6726, 0.8922, 0.6775, 0.8909, 0.6676, 0.8922, 0.6976, 0.9308, 0.7024, 0.9261, 0.712, 0.8909, 0.7074, 0.9308, 0.6726, 0.9362, 0.6875, 0.8929, 0.6875, 0.8922, 0.6775, 0.8929, 0.6875, 0.9362, 0.6875, 0.9308, 0.7024, 0.8922, 0.6976, 0.9235, 0.5246, 0.9042, 0.5399, 0.8481, 0.4698, 0.8616, 0.4518, 0.8481, 0.9052, 0.9042, 0.8351, 0.9236, 0.8504, 0.8617, 0.9232, 0.8616, 0.4518, 0.8763, 0.4321, 0.944, 0.5091, 0.9235, 0.5246, 0.944, 0.8659, 0.8763, 0.9429, 0.8617, 0.9232, 0.9236, 0.8504, 0.7822, 0.6875, 0.7827, 0.671, 0.8205, 0.6734, 0.8199, 0.6875, 0.8205, 0.7016, 0.7827, 0.704, 0.7822, 0.6875, 0.8199, 0.6875, 0.7827, 0.671, 0.784, 0.6545, 0.8221, 0.6592, 0.8205, 0.6734, 0.8221, 0.7158, 0.784, 0.7206, 0.7827, 0.704, 0.8205, 0.7016, 0.8594, 0.6671, 0.8586, 0.6773, 0.8205, 0.6734, 0.8221, 0.6592, 0.8205, 0.7016, 0.8586, 0.6977, 0.8594, 0.7079, 0.8221, 0.7158, 0.8586, 0.6773, 0.8584, 0.6875, 0.8199, 0.6875, 0.8205, 0.6734, 0.8199, 0.6875, 0.8584, 0.6875, 0.8586, 0.6977, 0.8205, 0.7016, 0.8909, 0.6676, 0.8922, 0.6775, 0.8586, 0.6773, 0.8594, 0.6671, 0.8586, 0.6977, 0.8922, 0.6976, 0.8909, 0.7074, 0.8594, 0.7079, 0.8922, 0.6775, 0.8929, 0.6875, 0.8584, 0.6875, 0.8586, 0.6773, 0.8584, 0.6875, 0.8929, 0.6875, 0.8922, 0.6976, 0.8586, 0.6977, 0.9042, 0.5399, 0.9235, 0.5246, 0.9568, 0.5714, 0.9388, 0.5775, 0.9568, 0.8036, 0.9236, 0.8504, 0.9042, 0.8351, 0.9388, 0.7975, 0.9235, 0.5246, 0.944, 0.5091, 0.9782, 0.5637, 0.9568, 0.5714, 0.9782, 0.8113, 0.944, 0.8659, 0.9236, 0.8504, 0.9568, 0.8036, 0.9851, 0.6249, 0.9615, 0.6195, 0.9568, 0.5714, 0.9782, 0.5637, 0.9568, 0.8036, 0.9615, 0.7555, 0.9851, 0.7501, 0.9782, 0.8113, 0.9615, 0.6195, 0.9462, 0.6186, 0.9388, 0.5775, 0.9568, 0.5714, 0.9388, 0.7975, 0.9462, 0.7564, 0.9615, 0.7555, 0.9568, 0.8036, 0.9412, 0.6457, 0.9517, 0.6531, 0.9308, 0.6726, 0.9261, 0.663, 0.9308, 0.7024, 0.9517, 0.7219, 0.9412, 0.7293, 0.9261, 0.712, 0.9517, 0.6531, 0.9672, 0.6669, 0.9362, 0.6875, 0.9308, 0.6726, 0.9362, 0.6875, 0.9671, 0.7081, 0.9517, 0.7219, 0.9308, 0.7024, 0.9462, 0.6186, 0.9615, 0.6195, 0.9517, 0.6531, 0.9412, 0.6457, 0.9517, 0.7219, 0.9615, 0.7555, 0.9462, 0.7564, 0.9412, 0.7293, 0.9615, 0.6195, 0.9851, 0.6249, 0.9672, 0.6669, 0.9517, 0.6531, 0.9671, 0.7081, 0.9851, 0.7501, 0.9615, 0.7555, 0.9517, 0.7219, 0.6395, 0.6534, 0.6377, 0.6704, 0.6142, 0.6681, 0.609, 0.6375, 0.6142, 0.7069, 0.6377, 0.7046, 0.6395, 0.7216, 0.609, 0.7375, 0.6377, 0.6704, 0.6358, 0.6875, 0.6143, 0.6875, 0.6142, 0.6681, 0.6143, 0.6875, 0.6358, 0.6875, 0.6377, 0.7046, 0.6142, 0.7069, 0.647, 0.3955, 0.6531, 0.4183, 0.6195, 0.4364, 0.6069, 0.4131, 0.6196, 0.9386, 0.6531, 0.9567, 0.647, 0.9795, 0.6069, 0.9619, 0.6531, 0.4183, 0.6587, 0.4385, 0.6317, 0.4568, 0.6195, 0.4364, 0.6317, 0.9182, 0.6587, 0.9365, 0.6531, 0.9567, 0.6196, 0.9386, 0.591, 0.5127, 0.5818, 0.4735, 0.6195, 0.4364, 0.6317, 0.4568, 0.6196, 0.9386, 0.5818, 0.9015, 0.591, 0.8623, 0.6317, 0.9182, 0.5818, 0.4735, 0.5777, 0.4332, 0.6069, 0.4131, 0.6195, 0.4364, 0.6069, 0.9619, 0.5778, 0.9419, 0.5818, 0.9015, 0.6196, 0.9386, 0.5789, 0.5126, 0.5698, 0.4794, 0.5818, 0.4735, 0.591, 0.5127, 0.5818, 0.9015, 0.5698, 0.8956, 0.5789, 0.8625, 0.591, 0.8623, 0.5698, 0.4794, 0.5614, 0.447, 0.5777, 0.4332, 0.5818, 0.4735, 0.5778, 0.9419, 0.5615, 0.928, 0.5698, 0.8956, 0.5818, 0.9015, 0.5512, 0.4566, 0.5614, 0.447, 0.5698, 0.4794, 0.5581, 0.4801, 0.5698, 0.8956, 0.5615, 0.928, 0.5512, 0.9184, 0.5581, 0.8949, 0.5581, 0.4801, 0.5698, 0.4794, 0.5789, 0.5126, 0.5647, 0.5132, 0.5789, 0.8625, 0.5698, 0.8956, 0.5581, 0.8949, 0.5648, 0.8619, 0.5754, 0.6237, 0.5949, 0.6359, 0.5879, 0.6521, 0.5675, 0.6498, 0.5879, 0.7229, 0.5949, 0.7391, 0.5754, 0.7513, 0.5675, 0.7252, 0.5642, 0.6652, 0.5675, 0.6498, 0.5879, 0.6521, 0.5816, 0.6664, 0.5879, 0.7229, 0.5675, 0.7252, 0.5642, 0.7098, 0.5816, 0.7086, 0.5642, 0.6652, 0.5816, 0.6664, 0.5763, 0.6813, 0.5644, 0.6814, 0.5763, 0.6938, 0.5816, 0.7086, 0.5642, 0.7098, 0.5644, 0.6936, 0.5644, 0.6814, 0.5763, 0.6813, 0.5747, 0.6875, 0.5644, 0.6875, 0.5747, 0.6875, 0.5763, 0.6938, 0.5644, 0.6936, 0.5644, 0.6875, 0.6143, 0.6875, 0.5975, 0.6784, 0.597, 0.6603, 0.6142, 0.6681, 0.597, 0.7147, 0.5975, 0.6966, 0.6143, 0.6875, 0.6142, 0.7069, 0.5816, 0.6664, 0.5975, 0.6784, 0.5935, 0.6875, 0.5763, 0.6813, 0.5935, 0.6875, 0.5975, 0.6966, 0.5816, 0.7086, 0.5763, 0.6938, 0.5879, 0.6521, 0.597, 0.6603, 0.5975, 0.6784, 0.5816, 0.6664, 0.5975, 0.6966, 0.597, 0.7147, 0.5879, 0.7229, 0.5816, 0.7086, 0.6143, 0.6875, 0.5935, 0.6875, 0.5975, 0.6784, 0.5975, 0.6966, 0.5935, 0.6875, 0.6143, 0.6875, 0.5763, 0.6813, 0.5935, 0.6875, 0.5747, 0.6875, 0.5747, 0.6875, 0.5935, 0.6875, 0.5763, 0.6938, 0.609, 0.6375, 0.6142, 0.6681, 0.597, 0.6603, 0.6018, 0.6493, 0.597, 0.7147, 0.6142, 0.7069, 0.609, 0.7375, 0.6018, 0.7257, 0.5949, 0.6359, 0.6018, 0.6493, 0.597, 0.6603, 0.5879, 0.6521, 0.597, 0.7147, 0.6018, 0.7257, 0.5949, 0.7391, 0.5879, 0.7229, 0.609, 0.6375, 0.6018, 0.6493, 0.5949, 0.6359, 0.5949, 0.7391, 0.6018, 0.7257, 0.609, 0.7375, 0.784, 0.6545, 0.7633, 0.6521, 0.7702, 0.6155, 0.7898, 0.6185, 0.7702, 0.7595, 0.7633, 0.7229, 0.784, 0.7206, 0.7898, 0.7565, 0.7633, 0.6521, 0.7418, 0.6498, 0.7503, 0.6124, 0.7702, 0.6155, 0.7503, 0.7626, 0.7418, 0.7252, 0.7633, 0.7229, 0.7702, 0.7595, 0.7838, 0.4377, 0.8197, 0.4501, 0.8057, 0.4832, 0.776, 0.4766, 0.8058, 0.8918, 0.8197, 0.9249, 0.7838, 0.9373, 0.7761, 0.8984, 0.8197, 0.4501, 0.8481, 0.4698, 0.8311, 0.497, 0.8057, 0.4832, 0.8311, 0.878, 0.8481, 0.9052, 0.8197, 0.9249, 0.8058, 0.8918, 0.7522, 0.5604, 0.7753, 0.5682, 0.7702, 0.6155, 0.7503, 0.6124, 0.7702, 0.7595, 0.7753, 0.8068, 0.7522, 0.8146, 0.7503, 0.7626, 0.7753, 0.5682, 0.7988, 0.576, 0.7898, 0.6185, 0.7702, 0.6155, 0.7898, 0.7565, 0.7988, 0.799, 0.7753, 0.8068, 0.7702, 0.7595, 0.8121, 0.5342, 0.7863, 0.5259, 0.8057, 0.4832, 0.8311, 0.497, 0.8058, 0.8918, 0.7863, 0.8491, 0.8122, 0.8408, 0.8311, 0.878, 0.7863, 0.5259, 0.7606, 0.5182, 0.776, 0.4766, 0.8057, 0.4832, 0.7761, 0.8984, 0.7607, 0.8568, 0.7863, 0.8491, 0.8058, 0.8918, 0.7988, 0.576, 0.7753, 0.5682, 0.7863, 0.5259, 0.8121, 0.5342, 0.7863, 0.8491, 0.7753, 0.8068, 0.7988, 0.799, 0.8122, 0.8408, 0.7753, 0.5682, 0.7522, 0.5604, 0.7606, 0.5182, 0.7863, 0.5259, 0.7607, 0.8568, 0.7522, 0.8146, 0.7753, 0.8068, 0.7863, 0.8491, 0.7897, 0.4171, 0.829, 0.4309, 0.8197, 0.4501, 0.7838, 0.4377, 0.8197, 0.9249, 0.8291, 0.9441, 0.7897, 0.9579, 0.7838, 0.9373, 0.829, 0.4309, 0.8616, 0.4518, 0.8481, 0.4698, 0.8197, 0.4501, 0.8481, 0.9052, 0.8617, 0.9232, 0.8291, 0.9441, 0.8197, 0.9249, 0.7964, 0.395, 0.8396, 0.4099, 0.829, 0.4309, 0.7897, 0.4171, 0.8291, 0.9441, 0.8396, 0.9651, 0.7964, 0.98, 0.7897, 0.9579, 0.8396, 0.4099, 0.8763, 0.4321, 0.8616, 0.4518, 0.829, 0.4309, 0.8617, 0.9232, 0.8763, 0.9429, 0.8396, 0.9651, 0.8291, 0.9441, 0.7407, 0.6686, 0.7621, 0.6698, 0.7615, 0.6875, 0.7401, 0.6875, 0.7615, 0.6875, 0.7621, 0.7052, 0.7407, 0.7064, 0.7401, 0.6875, 0.7621, 0.6698, 0.7827, 0.671, 0.7822, 0.6875, 0.7615, 0.6875, 0.7822, 0.6875, 0.7827, 0.704, 0.7621, 0.7052, 0.7615, 0.6875, 0.7418, 0.6498, 0.7633, 0.6521, 0.7621, 0.6698, 0.7407, 0.6686, 0.7621, 0.7052, 0.7633, 0.7229, 0.7418, 0.7252, 0.7407, 0.7064, 0.7633, 0.6521, 0.784, 0.6545, 0.7827, 0.671, 0.7621, 0.6698, 0.7827, 0.704, 0.784, 0.7206, 0.7633, 0.7229, 0.7621, 0.7052, 0.09864, 0.3334, 0.09353, 0.3563, 0.06622, 0.3559, 0.07152, 0.3342, 0.6151, 0.03168, 0.5919, 0.02784, 0.591, 0.00768, 0.6139, 0.01248, 0.4184, 0.8639, 0.4087, 0.8783, 0.3843, 0.8447, 0.414, 0.8553, 0.4178, 0.7132, 0.4178, 0.7493, 0.403, 0.7446, 0.4012, 0.7354, 0.2685, 0.3664, 0.2561, 0.3877, 0.2297, 0.3901, 0.2382, 0.3715, 0.4711, 0.0358, 0.449, 0.02971, 0.4417, 0.009696, 0.4667, 0.01871, 0.414, 0.8553, 0.3843, 0.8447, 0.4065, 0.8037, 0.4176, 0.8389, 0.3853, 0.6904, 0.4178, 0.7132, 0.4012, 0.7354, 0.3887, 0.7239, 0.1601, 0.3724, 0.1346, 0.3639, 0.1377, 0.3363, 0.1592, 0.3476, 0.5574, 0.004137, 0.5558, 0.02806, 0.5328, 0.03137, 0.5374, 0.01047, 0.1872, 0.3824, 0.1601, 0.3724, 0.1592, 0.3476, 0.1816, 0.3597, 0.5374, 0.01047, 0.5328, 0.03137, 0.5084, 0.03575, 0.5165, 0.01726, 0.4757, 0.8517, 0.4528, 0.8783, 0.4431, 0.8656, 0.4496, 0.8522, 0.3861, 0.7606, 0.3872, 0.7746, 0.3581, 0.7715, 0.3727, 0.7555, 0.4706, 0.8097, 0.4757, 0.8517, 0.4496, 0.8522, 0.4499, 0.842, 0.3727, 0.7555, 0.3581, 0.7715, 0.3346, 0.7505, 0.3649, 0.7487, 0.4706, 0.8097, 0.4499, 0.842, 0.4439, 0.8269, 0.4457, 0.8203, 0.3544, 0.7321, 0.3649, 0.7487, 0.3346, 0.7505, 0.3407, 0.7306, 0.4176, 0.8389, 0.4065, 0.8037, 0.429, 0.8171, 0.429, 0.8262, 0.3641, 0.7021, 0.3853, 0.6904, 0.3887, 0.7239, 0.3699, 0.7175, 0.09353, 0.3563, 0.09864, 0.3334, 0.1377, 0.3363, 0.1346, 0.3639, 0.5574, 0.004137, 0.591, 0.00768, 0.5919, 0.02784, 0.5558, 0.02806, 0.4184, 0.8639, 0.4431, 0.8656, 0.4528, 0.8783, 0.4087, 0.8783, 0.3872, 0.7746, 0.3861, 0.7606, 0.403, 0.7446, 0.4178, 0.7493, 0.09099, 0.3698, 0.09353, 0.3563, 0.1346, 0.3639, 0.1202, 0.376, 0.5558, 0.02806, 0.5919, 0.02784, 0.592, 0.03972, 0.5662, 0.04054, 0.1575, 0.3857, 0.1202, 0.376, 0.1346, 0.3639, 0.1601, 0.3724, 0.5558, 0.02806, 0.5662, 0.04054, 0.533, 0.04309, 0.5328, 0.03137, 0.1909, 0.3942, 0.1575, 0.3857, 0.1601, 0.3724, 0.1872, 0.3824, 0.5328, 0.03137, 0.533, 0.04309, 0.5034, 0.0452, 0.5084, 0.03575, 0.2297, 0.3901, 0.1872, 0.3824, 0.1816, 0.3597, 0.2382, 0.3715, 0.5165, 0.01726, 0.5084, 0.03575, 0.4711, 0.0358, 0.4667, 0.01871, 0.2231, 0.3992, 0.1909, 0.3942, 0.1872, 0.3824, 0.2297, 0.3901, 0.5084, 0.03575, 0.5034, 0.0452, 0.4752, 0.04451, 0.4711, 0.0358, 0.4065, 0.8037, 0.4706, 0.8097, 0.4457, 0.8203, 0.429, 0.8171, 0.4155, 0.5495, 0.4155, 0.5105, 0.4545, 0.5105, 0.4545, 0.5495, 0.256, 0.3998, 0.2231, 0.3992, 0.2297, 0.3901, 0.2561, 0.3877, 0.4711, 0.0358, 0.4752, 0.04451, 0.4472, 0.03994, 0.449, 0.02971, 0.06445, 0.3666, 0.06622, 0.3559, 0.09353, 0.3563, 0.09099, 0.3698, 0.5919, 0.02784, 0.6151, 0.03168, 0.615, 0.04108, 0.592, 0.03972, 0.429, 0.8171, 0.4457, 0.8203, 0.4439, 0.8269, 0.429, 0.8262, 0.3544, 0.7321, 0.3407, 0.7306, 0.3641, 0.7021, 0.3699, 0.7175, 0.4176, 0.8389, 0.429, 0.8262, 0.4439, 0.8269, 0.4499, 0.842, 0.3544, 0.7321, 0.3699, 0.7175, 0.3887, 0.7239, 0.3649, 0.7487, 0.4176, 0.8389, 0.4499, 0.842, 0.4496, 0.8522, 0.414, 0.8553, 0.3727, 0.7555, 0.3649, 0.7487, 0.3887, 0.7239, 0.4012, 0.7354, 0.4184, 0.8639, 0.414, 0.8553, 0.4496, 0.8522, 0.4431, 0.8656, 0.3727, 0.7555, 0.4012, 0.7354, 0.403, 0.7446, 0.3861, 0.7606, 0.5119, 0.3972, 0.4962, 0.3903, 0.506, 0.3678, 0.5252, 0.3655, 0.7003, 0.3278, 0.6857, 0.3065, 0.7006, 0.2963, 0.7206, 0.3264, 0.3646, 0.4287, 0.3772, 0.4154, 0.3993, 0.4364, 0.3845, 0.4424, 0.4073, 0.6219, 0.3847, 0.643, 0.372, 0.6294, 0.3923, 0.6157, 0.4833, 0.3448, 0.4619, 0.3454, 0.4593, 0.3271, 0.4883, 0.3271, 0.6602, 0.3792, 0.6592, 0.3598, 0.6815, 0.3562, 0.6902, 0.3734, 0.3941, 0.4798, 0.3773, 0.4972, 0.3657, 0.4842, 0.3798, 0.4714, 0.3737, 0.573, 0.3856, 0.56, 0.4024, 0.5779, 0.3879, 0.5862, 0.4973, 0.3488, 0.4833, 0.3448, 0.4883, 0.3271, 0.5142, 0.3381, 0.6902, 0.3734, 0.6815, 0.3562, 0.6952, 0.3492, 0.7148, 0.3569, 0.506, 0.3678, 0.4973, 0.3488, 0.5142, 0.3381, 0.5252, 0.3655, 0.7148, 0.3569, 0.6952, 0.3492, 0.7003, 0.3278, 0.7206, 0.3264, 0.403, 0.4598, 0.3941, 0.4798, 0.3798, 0.4714, 0.3883, 0.4582, 0.3879, 0.5862, 0.4024, 0.5779, 0.4113, 0.5982, 0.3963, 0.5996, 0.3993, 0.4364, 0.403, 0.4598, 0.3883, 0.4582, 0.3845, 0.4424, 0.3963, 0.5996, 0.4113, 0.5982, 0.4073, 0.6219, 0.3923, 0.6157, 0.3883, 0.4582, 0.3798, 0.4714, 0.3657, 0.4842, 0.3588, 0.4585, 0.3737, 0.573, 0.3879, 0.5862, 0.3963, 0.5996, 0.3664, 0.5991, 0.3845, 0.4424, 0.3883, 0.4582, 0.3588, 0.4585, 0.3646, 0.4287, 0.3664, 0.5991, 0.3963, 0.5996, 0.3923, 0.6157, 0.372, 0.6294, 0.3588, 0.4585, 0.3657, 0.4842, 0.338, 0.4723, 0.3281, 0.4601, 0.3455, 0.5849, 0.3737, 0.573, 0.3664, 0.5991, 0.3353, 0.5972, 0.3646, 0.4287, 0.3588, 0.4585, 0.3281, 0.4601, 0.3329, 0.4303, 0.3353, 0.5972, 0.3664, 0.5991, 0.372, 0.6294, 0.3399, 0.6275, 0.2326, 0.03418, 0.2447, 0.01708, 0.2701, 0.01968, 0.2695, 0.03154, 0.6842, 0.1245, 0.6933, 0.102, 0.7131, 0.09945, 0.6944, 0.1293, 0.2326, 0.03418, 0.2029, 0.04377, 0.2071, 0.03053, 0.2447, 0.01708, 0.7214, 0.0764, 0.7344, 0.07877, 0.7131, 0.09945, 0.6933, 0.102, 0.2695, 0.03154, 0.2701, 0.01968, 0.2887, 0.01934, 0.2941, 0.03069, 0.6756, 0.14, 0.6842, 0.1245, 0.6944, 0.1293, 0.6827, 0.1496, 0.3179, 0.03264, 0.2941, 0.03069, 0.2887, 0.01934, 0.3161, 0.01877, 0.6756, 0.14, 0.6827, 0.1496, 0.6737, 0.1705, 0.6629, 0.1627, 0.3179, 0.03264, 0.3161, 0.01877, 0.346, 0.0138, 0.3462, 0.02533, 0.6454, 0.1857, 0.6629, 0.1627, 0.6737, 0.1705, 0.655, 0.191, 0.1346, 0.01793, 0.1433, 0.01161, 0.1646, 0.02878, 0.1603, 0.0394, 0.7388, 0.0399, 0.7339, 0.01439, 0.7431, 0.009833, 0.7497, 0.04103, 0.1603, 0.0394, 0.1646, 0.02878, 0.1897, 0.03399, 0.177, 0.04626, 0.732, 0.0633, 0.7388, 0.0399, 0.7497, 0.04103, 0.748, 0.05812, 0.2029, 0.04377, 0.177, 0.04626, 0.1897, 0.03399, 0.2071, 0.03053, 0.732, 0.0633, 0.748, 0.05812, 0.7344, 0.07877, 0.7214, 0.0764, 0.3657, 0.4842, 0.3773, 0.4972, 0.3412, 0.5137, 0.34, 0.5042, 0.349, 0.5429, 0.3856, 0.56, 0.3737, 0.573, 0.3477, 0.5525, 0.4593, 0.3271, 0.4619, 0.3454, 0.423, 0.3461, 0.4138, 0.3365, 0.619, 0.3669, 0.6592, 0.3598, 0.6602, 0.3792, 0.6114, 0.3786, 0.4484, 0.3737, 0.45, 0.39, 0.4063, 0.3945, 0.4071, 0.3641, 0.592, 0.3202, 0.638, 0.3162, 0.6397, 0.3333, 0.5989, 0.3514, 0.45, 0.39, 0.4732, 0.4016, 0.4285, 0.4134, 0.4063, 0.3945, 0.6111, 0.2962, 0.6597, 0.2995, 0.638, 0.3162, 0.592, 0.3202, 0.3281, 0.4601, 0.338, 0.4723, 0.319, 0.5047, 0.298, 0.4874, 0.3264, 0.5518, 0.3455, 0.5849, 0.3353, 0.5972, 0.3049, 0.5692, 0.3329, 0.4303, 0.3281, 0.4601, 0.298, 0.4874, 0.2993, 0.4609, 0.3049, 0.5692, 0.3353, 0.5972, 0.3399, 0.6275, 0.306, 0.5961, 0.4619, 0.3454, 0.4484, 0.3737, 0.4071, 0.3641, 0.423, 0.3461, 0.5989, 0.3514, 0.6397, 0.3333, 0.6592, 0.3598, 0.619, 0.3669, 0.338, 0.4723, 0.3657, 0.4842, 0.34, 0.5042, 0.319, 0.5047, 0.3477, 0.5525, 0.3737, 0.573, 0.3455, 0.5849, 0.3264, 0.5518, 0.4732, 0.4016, 0.4678, 0.4208, 0.4218, 0.4235, 0.4285, 0.4134, 0.6023, 0.2872, 0.6503, 0.2808, 0.6597, 0.2995, 0.6111, 0.2962, 0.3148, 0.4195, 0.3329, 0.4303, 0.2993, 0.4609, 0.29, 0.4591, 0.306, 0.5961, 0.3399, 0.6275, 0.3213, 0.6383, 0.2966, 0.5979, 0.4218, 0.4235, 0.3953, 0.3986, 0.4063, 0.3945, 0.4285, 0.4134, 0.592, 0.3202, 0.5798, 0.3182, 0.6023, 0.2872, 0.6111, 0.2962, 0.3953, 0.3986, 0.3948, 0.3607, 0.4071, 0.3641, 0.4063, 0.3945, 0.5989, 0.3514, 0.5869, 0.3575, 0.5798, 0.3182, 0.592, 0.3202, 0.2993, 0.4609, 0.298, 0.4874, 0.29, 0.4916, 0.29, 0.4591, 0.2969, 0.5648, 0.3049, 0.5692, 0.306, 0.5961, 0.2966, 0.5979, 0.298, 0.4874, 0.319, 0.5047, 0.315, 0.5134, 0.29, 0.4916, 0.3224, 0.5429, 0.3264, 0.5518, 0.3049, 0.5692, 0.2969, 0.5648, 0.3412, 0.5137, 0.315, 0.5134, 0.319, 0.5047, 0.34, 0.5042, 0.3264, 0.5518, 0.3224, 0.5429, 0.349, 0.5429, 0.3477, 0.5525, 0.423, 0.3461, 0.4071, 0.3641, 0.3948, 0.3607, 0.4138, 0.3365, 0.5869, 0.3575, 0.5989, 0.3514, 0.619, 0.3669, 0.6114, 0.3786, 0.3772, 0.4154, 0.3646, 0.4287, 0.3413, 0.4051, 0.3436, 0.3963, 0.3482, 0.6531, 0.372, 0.6294, 0.3847, 0.643, 0.3504, 0.6621, 0.4962, 0.3903, 0.5119, 0.3972, 0.4986, 0.4316, 0.4926, 0.423, 0.6799, 0.2635, 0.7006, 0.2963, 0.6857, 0.3065, 0.6754, 0.2736, 0.4678, 0.4208, 0.4732, 0.4016, 0.4839, 0.4258, 0.4857, 0.4358, 0.6659, 0.2724, 0.6597, 0.2995, 0.6503, 0.2808, 0.6657, 0.2617, 0.3329, 0.4303, 0.3148, 0.4195, 0.3289, 0.3995, 0.3342, 0.4069, 0.3355, 0.6587, 0.3213, 0.6383, 0.3399, 0.6275, 0.3409, 0.6513, 0.4732, 0.4016, 0.4962, 0.3903, 0.4926, 0.423, 0.4839, 0.4258, 0.6754, 0.2736, 0.6857, 0.3065, 0.6597, 0.2995, 0.6659, 0.2724, 0.3646, 0.4287, 0.3329, 0.4303, 0.3342, 0.4069, 0.3413, 0.4051, 0.3409, 0.6513, 0.3399, 0.6275, 0.372, 0.6294, 0.3482, 0.6531, 0.3342, 0.4069, 0.3289, 0.3995, 0.3436, 0.3963, 0.3413, 0.4051, 0.3504, 0.6621, 0.3355, 0.6587, 0.3409, 0.6513, 0.3482, 0.6531, 0.4857, 0.4358, 0.4839, 0.4258, 0.4926, 0.423, 0.4986, 0.4316, 0.6754, 0.2736, 0.6659, 0.2724, 0.6657, 0.2617, 0.6799, 0.2635, 0.6387, 0.13, 0.6352, 0.1471, 0.6047, 0.1471, 0.6069, 0.1313, 0.6069, 0.1313, 0.6047, 0.1471, 0.5735, 0.1542, 0.5752, 0.139, 0.4617, 0.1288, 0.4584, 0.1426, 0.4175, 0.144, 0.4221, 0.128, 0.5297, 0.1432, 0.5752, 0.139, 0.5735, 0.1542, 0.5263, 0.1555, 0.5297, 0.1432, 0.5263, 0.1555, 0.496, 0.1475, 0.4964, 0.1351, 0.4617, 0.1288, 0.4964, 0.1351, 0.496, 0.1475, 0.4584, 0.1426, 0.1408, 0.5005, 0.1804, 0.4982, 0.1783, 0.5124, 0.1421, 0.5153, 0.1408, 0.5005, 0.1421, 0.5153, 0.08853, 0.5041, 0.0897, 0.4864, 0.2212, 0.4981, 0.2222, 0.5146, 0.1783, 0.5124, 0.1804, 0.4982, 0.05521, 0.4712, 0.0897, 0.4864, 0.08853, 0.5041, 0.05444, 0.4896, 0.01915, 0.4632, 0.05521, 0.4712, 0.05444, 0.4896, 0.01964, 0.4834, 0.2212, 0.4981, 0.2666, 0.5053, 0.2685, 0.5245, 0.2222, 0.5146])
me_gorilla.materials.append(mat_gorillaskin)
me_gorilla.use_remesh_preserve_volume = False
me_gorilla.use_remesh_preserve_attributes = False
me_gorilla.use_mirror_vertex_groups = False
me_gorilla.update()
arm_gor_armature = bpy.data.armatures.new('Gor_armature')  # bones are not reproduced

# ---- objects
ob_gor_armature = bpy.data.objects.new('Gor_armature', arm_gor_armature)
ob_lamp = bpy.data.objects.new('Lamp', light_lamp)
ob_gorilla = bpy.data.objects.new('Gorilla', me_gorilla)
ob_camera = bpy.data.objects.new('Camera', cam_camera)

# ---- transforms, parenting, visibility, modifiers, constraints
ob_gor_armature.location = (-0.004504, 3.127, 0.6587)
ob_gor_armature.rotation_euler = (1.571, -0.0, -0.0)
ob_gor_armature.lock_rotations_4d = False
ob_gor_armature.empty_display_type = 'ARROWS'
ob_gor_armature.color = (0.0, 0.0, 0.0, 1.0)
ob_gor_armature.show_in_front = True
ob_gor_armature.lineart.crease_threshold = 0.0
ob_lamp.location = (0.0, 0.0, 10.25)
ob_lamp.lock_rotations_4d = False
ob_lamp.empty_display_type = 'ARROWS'
ob_lamp.color = (0.0, 0.0, 0.0, 1.0)
ob_lamp.lineart.crease_threshold = 0.0
ob_gorilla.location = (4.699e-05, 0.0, 0.0)
ob_gorilla.lock_rotations_4d = False
ob_gorilla.empty_display_type = 'ARROWS'
ob_gorilla.color = (0.0, 0.0, 0.0, 1.0)
ob_gorilla.lineart.crease_threshold = 0.0
_vg = ob_gorilla.vertex_groups.new(name='head')
_vg.add([124, 125, 126, 130, 131, 307, 308, 309, 310, 311, 312, 313, 314, 315, 316, 317, 318, 319, 320, 321, 322, 323, 324, 325, 326, 327, 328, 329, 330, 331, 332, 333, 334, 335, 336, 337, 338, 339, 340, 341, 342, 343, 344, 345, 346, 347, 348, 349, 350, 351, 352, 353, 354, 355, 356, 357, 358, 359, 360, 361, 362, 363, 364, 365, 366, 367, 368, 369, 370, 371, 372, 373, 374, 375, 376, 377, 378, 379, 380, 381, 382, 383, 384, 385, 386, 387, 388, 389, 390, 391, 392, 393, 394, 395, 396, 397, 398, 399, 400, 401, 402, 403, 404, 405, 406, 407, 408, 409, 410, 411, 412, 413, 414, 415, 416, 417, 418, 419, 420, 421, 422, 423, 424, 425, 426, 427, 428, 429, 430, 431, 432, 433, 434, 435, 436, 437, 438, 439, 440, 441, 442, 443, 444, 445, 446, 447, 448, 449, 450, 451, 452, 453, 454, 455, 456, 457, 458, 459, 460, 461, 462, 463, 464, 465, 466, 467, 468, 469, 470, 471, 472, 473, 474, 475, 476, 477, 478, 479, 480, 481, 482, 483, 484, 485, 486, 487, 488, 489, 490, 491, 492, 493, 494, 495, 496, 497, 498, 499, 500, 501, 502, 503, 504, 505, 506, 507, 508, 509, 510, 511, 551, 552, 559, 560, 561, 562, 563, 564, 565, 566, 567, 568, 569, 570, 571, 572], 1.0, 'REPLACE')
_vg = ob_gorilla.vertex_groups.new(name='neck')
_vg.add([44, 45, 46, 53, 54, 55, 56, 57, 73, 74, 114, 115, 116, 117, 120, 121, 124, 125, 126, 127, 128, 129, 130, 131, 132, 308, 313, 314, 330, 331, 418, 420, 421, 426, 427, 468, 469, 488, 489, 492, 493, 494, 495, 496, 506, 507, 510, 511, 512, 513, 514, 531, 532, 537, 538, 551, 552, 553, 554, 555, 556, 557, 558], 1.0, 'REPLACE')
_vg = ob_gorilla.vertex_groups.new(name='spine_4')
_vg.add([2, 3, 4, 16, 17, 22, 40, 41, 42, 43, 44, 45, 46, 47, 48, 49, 50, 51, 52, 53, 54, 55, 56, 57, 58, 59, 60, 61, 71, 72, 73, 74, 97, 98, 108, 109, 120, 121, 124, 125, 126, 133, 134, 135, 136, 141, 142, 147, 148, 517, 518, 523, 524, 531, 532, 533, 534, 535, 536, 537, 538, 551, 552], 1.0, 'REPLACE')
_vg = ob_gorilla.vertex_groups.new(name='shoulder.L')
_vg.add([42, 44, 45, 50, 52, 53, 55, 56, 71, 73, 108, 114, 116, 120, 122, 124, 126, 127, 128, 130, 132, 133, 135, 137, 139, 141, 143, 512, 514, 531, 535, 537, 551, 553, 555, 557], 1.0, 'REPLACE')
_vg = ob_gorilla.vertex_groups.new(name='shoulder.R')
_vg.add([43, 44, 46, 51, 52, 54, 55, 57, 72, 74, 109, 115, 117, 121, 123, 125, 126, 127, 129, 131, 132, 134, 136, 138, 140, 142, 144, 513, 514, 532, 536, 538, 552, 554, 556, 558], 1.0, 'REPLACE')
_vg = ob_gorilla.vertex_groups.new(name='uper_arm.L')
_vg.add([40, 58, 118, 139, 143, 145, 147, 149, 151, 153, 155, 157, 159, 161, 187, 189, 191, 193, 195, 197], 1.0, 'REPLACE')
_vg = ob_gorilla.vertex_groups.new(name='uper_arm.R')
_vg.add([41, 59, 119, 140, 144, 146, 148, 150, 152, 154, 156, 158, 160, 162, 188, 190, 192, 194, 196, 198], 1.0, 'REPLACE')
_vg = ob_gorilla.vertex_groups.new(name='lower_arm.L')
_vg.add([163, 165, 167, 169, 171, 173, 175, 177, 179, 181, 183, 185, 199, 201, 203, 205, 207, 209], 1.0, 'REPLACE')
_vg = ob_gorilla.vertex_groups.new(name='lower_arm.R')
_vg.add([164, 166, 168, 170, 172, 174, 176, 178, 180, 182, 184, 186, 200, 202, 204, 206, 208, 210], 1.0, 'REPLACE')
_vg = ob_gorilla.vertex_groups.new(name='hand.L')
_vg.add([591, 593, 595, 597, 599, 601, 603, 605, 607, 609, 611, 613, 615, 617, 619, 621, 623, 625, 627, 629, 631, 633], 1.0, 'REPLACE')
_vg = ob_gorilla.vertex_groups.new(name='hand.R')
_vg.add([592, 594, 596, 598, 600, 602, 604, 606, 608, 610, 612, 614, 616, 618, 620, 622, 624, 626, 628, 630, 632, 634], 1.0, 'REPLACE')
_vg = ob_gorilla.vertex_groups.new(name='spine_3')
_vg.add([2, 3, 8, 9, 10, 14, 15, 16, 17, 20, 21, 22, 23, 24, 25, 26, 27, 28, 29, 60, 61, 64, 65, 75, 76, 77, 83, 84, 97, 98, 101, 102, 110, 111, 521, 522, 523, 524, 525, 526, 541, 542, 573, 574, 575, 576, 577, 578, 579, 580, 581, 582, 583, 584, 585, 586, 587, 588, 589, 590], 1.0, 'REPLACE')
_vg = ob_gorilla.vertex_groups.new(name='spine_2')
_vg.add([0, 1, 5, 6, 7, 11, 12, 13, 18, 19, 62, 63, 75, 76, 77, 78, 79, 80, 81, 82, 83, 84, 85, 86, 99, 100, 110, 111, 515, 516, 519, 520, 541, 542, 543, 544], 1.0, 'REPLACE')
_vg = ob_gorilla.vertex_groups.new(name='spine_1')
_vg.add([0, 1, 5, 32, 33, 34, 35, 36, 37, 38, 39, 66, 67, 68, 69, 70, 87, 88, 89, 90, 91, 92, 93, 94, 95, 96, 105, 106, 107, 515, 516, 527, 528, 529, 530, 539, 540, 545, 546, 547, 548, 549, 550], 1.0, 'REPLACE')
_vg = ob_gorilla.vertex_groups.new(name='uper_leg.L')
_vg.add([0, 18, 30, 32, 35, 38, 66, 68, 87, 89, 95, 99, 103, 105, 112, 211, 213, 215, 217, 219, 221, 223, 225, 227, 229, 231, 233, 235, 237, 239, 241, 243, 245, 247, 249, 251, 253, 255, 257], 1.0, 'REPLACE')
_vg = ob_gorilla.vertex_groups.new(name='uper_leg.R')
_vg.add([1, 19, 31, 33, 36, 39, 67, 69, 88, 90, 96, 100, 104, 106, 113, 212, 214, 216, 218, 220, 222, 224, 226, 228, 230, 232, 234, 236, 238, 240, 242, 244, 246, 248, 250, 252, 254, 256, 258], 1.0, 'REPLACE')
_vg = ob_gorilla.vertex_groups.new(name='lower_leg.L')
_vg.add([243, 245, 247, 249, 251, 253, 255, 257, 259, 261, 263, 265, 267, 269, 271, 273, 275, 277, 279, 281, 283, 285, 287, 289, 291, 293, 295, 297, 299, 301, 303, 305], 1.0, 'REPLACE')
_vg = ob_gorilla.vertex_groups.new(name='lower_leg.R')
_vg.add([244, 246, 248, 250, 252, 254, 256, 258, 260, 262, 264, 266, 268, 270, 272, 274, 276, 278, 280, 282, 284, 286, 288, 290, 292, 294, 296, 298, 300, 302, 304, 306], 1.0, 'REPLACE')
_vg = ob_gorilla.vertex_groups.new(name='foot.L')
_vg.add([635, 637, 639, 641, 643, 645, 647, 649, 651, 653, 655, 657, 659, 661, 663, 665, 667, 669, 671, 673, 675, 677, 679, 681, 683, 685, 687, 689, 691, 693, 695, 697, 699, 701, 703, 705, 707, 709, 711, 713, 715], 1.0, 'REPLACE')
_vg = ob_gorilla.vertex_groups.new(name='foot.R')
_vg.add([636, 638, 640, 642, 644, 646, 648, 650, 652, 654, 656, 658, 660, 662, 664, 666, 668, 670, 672, 674, 676, 678, 680, 682, 684, 686, 688, 690, 692, 694, 696, 698, 700, 702, 704, 706, 708, 710, 712, 714, 716], 1.0, 'REPLACE')
_m = ob_gorilla.modifiers.new('Armature', 'ARMATURE')
_m.object = ob_gor_armature
ob_camera.location = (10.66, -10.24, 6.389)
ob_camera.rotation_euler = (1.109, 0.01082, 0.8149)
ob_camera.lock_rotations_4d = False
ob_camera.empty_display_type = 'ARROWS'
ob_camera.color = (0.0, 0.0, 0.0, 0.0)
ob_camera.display_type = 'WIRE'
ob_camera.lineart.crease_threshold = 0.0

# ---- collection membership
col_collection_1.objects.link(ob_gor_armature)
col_collection_1.objects.link(ob_lamp)
col_collection_1.objects.link(ob_gorilla)
col_collection_1.objects.link(ob_camera)

# ---- scene / render settings (as saved in the file)
scene.camera = ob_camera
scene.frame_start = 1; scene.frame_end = 250; scene.frame_set(1)
scene.render.engine = 'BLENDER_EEVEE_NEXT'
scene.render.image_settings.file_format = 'TARGA'
scene.render.image_settings.color_mode = 'RGB'
scene.render.image_settings.compression = 90
scene.render.resolution_x = 640
scene.render.resolution_y = 512
scene.render.resolution_percentage = 50
scene.render.fps = 25
scene.render.dither_intensity = 0.0
scene.render.use_compositing = False
scene.render.use_sequencer = False
scene.render.bake_margin = 2
scene.render.bake_bias = 0.0
scene.render.use_stamp_time = False
scene.render.use_stamp_date = False
scene.render.use_stamp_frame = False
scene.render.use_stamp_camera = False
scene.render.use_stamp_scene = False
scene.render.use_stamp_filename = False
scene.render.use_stamp_render_time = False
scene.render.stamp_font_size = 0
scene.cycles.use_denoising = False
scene.cycles.samples = 10
scene.cycles.sampling_pattern = 'TABULATED_SOBOL'
scene.cycles.light_sampling_threshold = 0.0
scene.cycles.use_adaptive_sampling = False
scene.cycles.use_light_tree = False
scene.cycles.blur_glossy = 0.0
scene.cycles.volume_bounces = 1
scene.cycles.pixel_filter_type = 'GAUSSIAN'
scene.cycles.sample_clamp_indirect = 0.0
scene.view_settings.view_transform = 'Raw'
bpy.context.view_layer.update()
